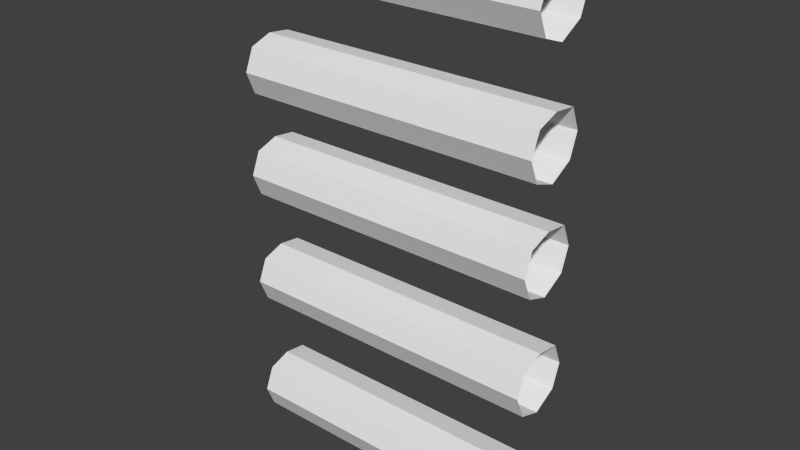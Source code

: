 # Source: arms.blend  (saved by Blender 2.65.0; exported with 4.5.12 LTS)
import bpy
from mathutils import Matrix  # noqa: F401  (used for matrix-valued properties, if any)

bpy.ops.wm.read_factory_settings(use_empty=True)
scene = bpy.context.scene
scene.name = 'Scene'

# ---- collections
col_collection_1 = bpy.data.collections.new('Collection 1'); scene.collection.children.link(col_collection_1)

# ---- world
world_world = bpy.data.worlds.new('World'); scene.world = world_world
world_world.color = (0.05088, 0.05088, 0.05088)
world_world.use_sun_shadow = False
world_world.sun_shadow_jitter_overblur = 0.0
world_world.cycles.sampling_method = 'MANUAL'
world_world.cycles.sample_map_resolution = 256

# ---- meshes
me_cube_004 = bpy.data.meshes.new('Cube.004')
me_cube_004.from_pydata([(-2.123, 1.355, 0.1305), (-2.143, -1.465, 0.008998), (-4.711, 1.355, 0.1305), (-4.731, -1.465, 0.008998), (-1.598, -1.055, -0.491), (-1.577, 0.9451, -0.3695), (-2.123, 0.9451, -0.3695), (-2.143, -0.05494, 0.6844), (-4.731, -0.05494, 0.6844), (-2.143, -1.055, -0.491), (-2.688, -1.055, -0.491), (-2.143, -1.055, 0.509), (-4.711, 0.9451, -0.3695), (-2.668, 0.9451, -0.3695), (-2.123, 0.9451, 0.6305), (-4.711, 0.9451, 0.6305), (-4.731, -1.055, -0.491), (-4.731, -1.055, 0.509), (-1.598, -0.05494, -0.6664), (-2.143, -0.05494, -0.6664), (-2.688, -0.05494, -0.6664), (-4.731, -0.05494, -0.6664), (-2.123, 1.355, 0.1305), (-0.8217, -1.465, 0.009), (-0.8014, 0.9451, -0.3694), (-0.8217, -1.055, -0.491), (-0.8217, -1.055, 0.509), (-0.8217, -0.05494, -0.6664), (-0.8217, -0.05494, 0.6844), (-0.8014, 0.9451, 0.6306), (-0.8014, 1.355, 0.1306), (0.03262, 1.355, 0.1306), (0.01236, -1.465, 0.008999), (0.6645, 0.9451, -0.3694), (0.5578, -1.055, -0.491), (0.578, 0.9451, -0.3694), (0.03262, 0.9451, -0.3694), (0.01236, -0.05494, 0.6844), (0.01236, -1.055, -0.491), (-0.5331, -1.055, -0.491), (0.01236, -1.055, 0.509), (0.6442, -1.055, -0.491), (-0.5128, 0.9451, -0.3694), (0.03262, 0.9451, 0.6306), (0.6339, -1.465, 0.008999), (0.5578, -0.05494, -0.6664), (0.01236, -0.05494, -0.6664), (-0.5331, -0.05494, -0.6664), (0.03262, 1.355, 0.1306), (0.6339, -1.055, 0.509), (0.6442, -0.05494, -0.6664), (0.6339, -0.05494, 0.6844), (0.6541, 0.9451, 0.6306), (0.6541, 1.355, 0.1306), (2.182, 1.355, 0.1306), (2.162, -1.465, 0.009001), (2.708, -1.055, -0.491), (2.728, 0.9451, -0.3694), (2.182, 0.9451, -0.3694), (2.162, -0.05494, 0.6844), (2.162, -1.055, -0.491), (1.617, -1.055, -0.491), (2.162, -1.055, 0.509), (1.637, 0.9451, -0.3694), (2.182, 0.9451, 0.6306), (2.708, -0.05494, -0.6664), (2.162, -0.05494, -0.6664), (1.617, -0.05494, -0.6664), (2.182, 1.355, 0.1306), (4.482, -1.465, 0.009001), (4.513, 0.9451, -0.3694), (4.492, -1.055, -0.491), (4.482, -1.055, 0.509), (4.492, -0.05494, -0.6664), (4.482, -0.05494, 0.6844), (4.502, 0.9451, 0.6306), (4.502, 1.355, 0.1306), (-2.123, 1.355, 2.696), (-2.143, -1.465, 2.574), (-4.711, 1.355, 2.696), (-4.731, -1.465, 2.574), (-1.598, -1.055, 2.074), (-1.577, 0.9451, 2.196), (-2.123, 0.9451, 2.196), (-2.143, -0.05494, 3.249), (-4.731, -0.05494, 3.249), (-2.143, -1.055, 2.074), (-2.688, -1.055, 2.074), (-2.143, -1.055, 3.074), (-4.711, 0.9451, 2.196), (-2.668, 0.9451, 2.196), (-2.123, 0.9451, 3.196), (-4.711, 0.9451, 3.196), (-4.731, -1.055, 2.074), (-4.731, -1.055, 3.074), (-1.598, -0.05494, 1.899), (-2.143, -0.05494, 1.899), (-2.688, -0.05494, 1.899), (-4.731, -0.05494, 1.899), (-2.123, 1.355, 2.696), (-0.8217, -1.465, 2.574), (-0.8014, 0.9451, 2.196), (-0.8217, -1.055, 2.074), (-0.8217, -1.055, 3.074), (-0.8217, -0.05494, 1.899), (-0.8217, -0.05494, 3.249), (-0.8014, 0.9451, 3.196), (-0.8014, 1.355, 2.696), (0.03262, 1.355, 2.696), (0.01236, -1.465, 2.574), (0.6645, 0.9451, 2.196), (0.5578, -1.055, 2.074), (0.578, 0.9451, 2.196), (0.03262, 0.9451, 2.196), (0.01236, -0.05494, 3.249), (0.01236, -1.055, 2.074), (-0.5331, -1.055, 2.074), (0.01236, -1.055, 3.074), (0.6442, -1.055, 2.074), (-0.5128, 0.9451, 2.196), (0.03262, 0.9451, 3.196), (0.6339, -1.465, 2.574), (0.5578, -0.05494, 1.899), (0.01236, -0.05494, 1.899), (-0.5331, -0.05494, 1.899), (0.03262, 1.355, 2.696), (0.6339, -1.055, 3.074), (0.6442, -0.05494, 1.899), (0.6339, -0.05494, 3.249), (0.6541, 0.9451, 3.196), (0.6541, 1.355, 2.696), (2.182, 1.355, 2.696), (2.162, -1.465, 2.574), (2.708, -1.055, 2.074), (2.728, 0.9451, 2.196), (2.182, 0.9451, 2.196), (2.162, -0.05494, 3.249), (2.162, -1.055, 2.074), (1.617, -1.055, 2.074), (2.162, -1.055, 3.074), (1.637, 0.9451, 2.196), (2.182, 0.9451, 3.196), (2.708, -0.05494, 1.899), (2.162, -0.05494, 1.899), (1.617, -0.05494, 1.899), (2.182, 1.355, 2.696), (4.482, -1.465, 2.574), (4.513, 0.9451, 2.196), (4.492, -1.055, 2.074), (4.482, -1.055, 3.074), (4.492, -0.05494, 1.899), (4.482, -0.05494, 3.249), (4.502, 0.9451, 3.196), (4.502, 1.355, 2.696), (2.182, 1.355, -4.744), (2.162, -1.465, -4.865), (2.708, -1.055, -5.365), (2.728, 0.9451, -5.244), (2.182, 0.9451, -5.244), (2.162, -0.05494, -4.19), (2.162, -1.055, -5.365), (1.617, -1.055, -5.365), (2.162, -1.055, -4.365), (1.637, 0.9451, -5.244), (2.182, 0.9451, -4.244), (2.708, -0.05494, -5.541), (2.162, -0.05494, -5.541), (1.617, -0.05494, -5.541), (2.182, 1.355, -4.744), (4.482, -1.465, -4.865), (4.513, 0.9451, -5.244), (4.492, -1.055, -5.365), (4.482, -1.055, -4.365), (4.492, -0.05494, -5.541), (4.482, -0.05494, -4.19), (4.502, 0.9451, -4.244), (4.502, 1.355, -4.744), (4.502, 1.355, -2.154), (4.502, 0.9451, -1.654), (4.482, -0.05494, -1.6), (4.492, -0.05494, -2.951), (4.482, -1.055, -1.776), (4.492, -1.055, -2.776), (4.513, 0.9451, -2.654), (4.482, -1.465, -2.276), (2.182, 1.355, -2.154), (1.617, -0.05494, -2.951), (2.162, -0.05494, -2.951), (2.708, -0.05494, -2.951), (2.182, 0.9451, -1.654), (1.637, 0.9451, -2.654), (2.162, -1.055, -1.776), (1.617, -1.055, -2.776), (2.162, -1.055, -2.776), (2.162, -0.05494, -1.6), (2.182, 0.9451, -2.654), (2.728, 0.9451, -2.654), (2.708, -1.055, -2.776), (2.162, -1.465, -2.276), (2.182, 1.355, -2.154), (0.6541, 1.355, -2.154), (0.6541, 0.9451, -1.654), (0.6339, -0.05494, -1.6), (0.6442, -0.05494, -2.951), (0.6339, -1.055, -1.776), (0.03262, 1.355, -2.154), (-0.5331, -0.05494, -2.951), (0.01236, -0.05494, -2.951), (0.5578, -0.05494, -2.951), (0.6339, -1.465, -2.276), (0.03262, 0.9451, -1.654), (-0.5128, 0.9451, -2.654), (0.6442, -1.055, -2.776), (0.01236, -1.055, -1.776), (-0.5331, -1.055, -2.776), (0.01236, -1.055, -2.776), (0.01236, -0.05494, -1.6), (0.03262, 0.9451, -2.654), (0.578, 0.9451, -2.654), (0.5578, -1.055, -2.776), (0.6645, 0.9451, -2.654), (0.01236, -1.465, -2.276), (0.03262, 1.355, -2.154), (-0.8014, 1.355, -2.154), (-0.8014, 0.9451, -1.654), (-0.8217, -0.05494, -1.6), (-0.8217, -0.05494, -2.951), (-0.8217, -1.055, -1.776), (-0.8217, -1.055, -2.776), (-0.8014, 0.9451, -2.654), (-0.8217, -1.465, -2.276), (-2.123, 1.355, -2.154), (-4.731, -0.05494, -2.951), (-2.688, -0.05494, -2.951), (-2.143, -0.05494, -2.951), (-1.598, -0.05494, -2.951), (-4.731, -1.055, -1.776), (-4.731, -1.055, -2.776), (-4.711, 0.9451, -1.654), (-2.123, 0.9451, -1.654), (-2.668, 0.9451, -2.654), (-4.711, 0.9451, -2.654), (-2.143, -1.055, -1.776), (-2.688, -1.055, -2.776), (-2.143, -1.055, -2.776), (-4.731, -0.05494, -1.601), (-2.143, -0.05494, -1.601), (-2.123, 0.9451, -2.654), (-1.577, 0.9451, -2.654), (-1.598, -1.055, -2.776), (-4.731, -1.465, -2.276), (-4.711, 1.355, -2.154), (-2.143, -1.465, -2.276), (-2.123, 1.355, -2.154), (0.6541, 1.355, -4.744), (0.6541, 0.9451, -4.244), (0.6339, -0.05494, -4.19), (0.6442, -0.05494, -5.541), (0.6339, -1.055, -4.365), (0.03262, 1.355, -4.744), (-0.5331, -0.05494, -5.541), (0.01236, -0.05494, -5.541), (0.5578, -0.05494, -5.541), (0.6339, -1.465, -4.865), (0.03262, 0.9451, -4.244), (-0.5128, 0.9451, -5.244), (0.6442, -1.055, -5.365), (0.01236, -1.055, -4.365), (-0.5331, -1.055, -5.365), (0.01236, -1.055, -5.365), (0.01236, -0.05494, -4.19), (0.03262, 0.9451, -5.244), (0.578, 0.9451, -5.244), (0.5578, -1.055, -5.365), (0.6645, 0.9451, -5.244), (0.01236, -1.465, -4.865), (0.03262, 1.355, -4.744), (-0.8014, 1.355, -4.744), (-0.8014, 0.9451, -4.244), (-0.8217, -0.05494, -4.19), (-0.8217, -0.05494, -5.541), (-0.8217, -1.055, -4.365), (-0.8217, -1.055, -5.365), (-0.8014, 0.9451, -5.244), (-0.8217, -1.465, -4.865), (-2.123, 1.355, -4.744), (-4.731, -0.05494, -5.541), (-2.688, -0.05494, -5.541), (-2.143, -0.05494, -5.541), (-1.598, -0.05494, -5.541), (-4.731, -1.055, -4.365), (-4.731, -1.055, -5.365), (-4.711, 0.9451, -4.244), (-2.123, 0.9451, -4.244), (-2.668, 0.9451, -5.244), (-4.711, 0.9451, -5.244), (-2.143, -1.055, -4.365), (-2.688, -1.055, -5.365), (-2.143, -1.055, -5.365), (-4.731, -0.05494, -4.19), (-2.143, -0.05494, -4.19), (-2.123, 0.9451, -5.244), (-1.577, 0.9451, -5.244), (-1.598, -1.055, -5.365), (-4.731, -1.465, -4.865), (-4.711, 1.355, -4.744), (-2.143, -1.465, -4.865), (-2.123, 1.355, -4.744), (2.182, 1.355, -7.638), (2.162, -1.465, -7.76), (2.708, -1.055, -8.26), (2.728, 0.9451, -8.138), (2.182, 0.9451, -8.138), (2.162, -0.05494, -7.084), (2.162, -1.055, -8.26), (1.617, -1.055, -8.26), (2.162, -1.055, -7.26), (1.637, 0.9451, -8.138), (2.182, 0.9451, -7.138), (2.708, -0.05494, -8.435), (2.162, -0.05494, -8.435), (1.617, -0.05494, -8.435), (2.182, 1.355, -7.638), (4.482, -1.465, -7.76), (4.513, 0.9451, -8.138), (4.492, -1.055, -8.26), (4.482, -1.055, -7.26), (4.492, -0.05494, -8.435), (4.482, -0.05494, -7.084), (4.502, 0.9451, -7.138), (4.502, 1.355, -7.638), (0.6541, 1.355, -7.638), (0.6541, 0.9451, -7.138), (0.6339, -0.05494, -7.084), (0.6442, -0.05494, -8.435), (0.6339, -1.055, -7.26), (0.03262, 1.355, -7.638), (-0.5331, -0.05494, -8.435), (0.01236, -0.05494, -8.435), (0.5578, -0.05494, -8.435), (0.6339, -1.465, -7.76), (0.03262, 0.9451, -7.138), (-0.5128, 0.9451, -8.138), (0.6442, -1.055, -8.26), (0.01236, -1.055, -7.26), (-0.5331, -1.055, -8.26), (0.01236, -1.055, -8.26), (0.01236, -0.05494, -7.084), (0.03262, 0.9451, -8.138), (0.578, 0.9451, -8.138), (0.5578, -1.055, -8.26), (0.6645, 0.9451, -8.138), (0.01236, -1.465, -7.76), (0.03262, 1.355, -7.638), (-0.8014, 1.355, -7.638), (-0.8014, 0.9451, -7.138), (-0.8217, -0.05494, -7.084), (-0.8217, -0.05494, -8.435), (-0.8217, -1.055, -7.26), (-0.8217, -1.055, -8.26), (-0.8014, 0.9451, -8.138), (-0.8217, -1.465, -7.76), (-2.123, 1.355, -7.638), (-4.731, -0.05494, -8.435), (-2.688, -0.05494, -8.435), (-2.143, -0.05494, -8.435), (-1.598, -0.05494, -8.435), (-4.731, -1.055, -7.26), (-4.731, -1.055, -8.26), (-4.711, 0.9451, -7.138), (-2.123, 0.9451, -7.138), (-2.668, 0.9451, -8.138), (-4.711, 0.9451, -8.138), (-2.143, -1.055, -7.26), (-2.688, -1.055, -8.26), (-2.143, -1.055, -8.26), (-4.731, -0.05494, -7.084), (-2.143, -0.05494, -7.084), (-2.123, 0.9451, -8.138), (-1.577, 0.9451, -8.138), (-1.598, -1.055, -8.26), (-4.731, -1.465, -7.76), (-4.711, 1.355, -7.638), (-2.143, -1.465, -7.76), (-2.123, 1.355, -7.638)], [(0, 22), (31, 48), (54, 68), (77, 99), (108, 125), (131, 145), (199, 185), (222, 205), (253, 231), (154, 168), (276, 259), (307, 285), (308, 322), (353, 336), (384, 362)], [(21, 12, 13, 20), (11, 17, 3, 1), (20, 13, 6, 19), (19, 6, 5, 18), (16, 21, 20, 10), (10, 20, 19, 9), (9, 19, 18, 4), (15, 14, 0, 2), (0, 5, 6), (11, 7, 8, 17), (7, 14, 15, 8), (1, 3, 16, 10), (1, 10, 9), (1, 9, 4), (0, 6, 13), (2, 0, 13, 12), (27, 18, 5, 24), (23, 26, 11, 1), (28, 7, 11, 26), (23, 1, 4, 25), (25, 4, 18, 27), (24, 5, 22, 30), (30, 22, 14, 29), (28, 29, 14, 7), (25, 27, 47, 39), (40, 26, 23, 32), (47, 42, 36, 46), (46, 36, 35, 45), (39, 47, 46, 38), (38, 46, 45, 34), (29, 43, 31, 30), (31, 35, 36), (32, 39, 38), (32, 38, 34), (31, 36, 42), (30, 31, 42, 24), (53, 54, 63, 33), (50, 33, 63, 67), (51, 37, 40, 49), (44, 32, 34, 41), (44, 49, 40, 32), (53, 48, 43, 52), (51, 52, 43, 37), (33, 35, 48, 53), (40, 37, 28, 26), (32, 23, 25, 39), (37, 43, 29, 28), (27, 24, 42, 47), (67, 63, 58, 66), (66, 58, 57, 65), (61, 67, 66, 60), (60, 66, 65, 56), (52, 64, 54, 53), (54, 57, 58), (55, 61, 60), (55, 60, 56), (54, 58, 63), (59, 64, 52, 51), (73, 65, 57, 70), (69, 72, 62, 55), (74, 59, 62, 72), (69, 55, 56, 71), (71, 56, 65, 73), (70, 57, 68, 76), (76, 68, 64, 75), (74, 75, 64, 59), (62, 59, 51, 49), (55, 44, 41, 61), (41, 50, 67, 61), (50, 45, 35, 33), (62, 49, 44, 55), (41, 34, 45, 50), (98, 89, 90, 97), (88, 94, 80, 78), (97, 90, 83, 96), (96, 83, 82, 95), (93, 98, 97, 87), (87, 97, 96, 86), (86, 96, 95, 81), (92, 91, 77, 79), (77, 82, 83), (88, 84, 85, 94), (84, 91, 92, 85), (78, 80, 93, 87), (78, 87, 86), (78, 86, 81), (77, 83, 90), (79, 77, 90, 89), (104, 95, 82, 101), (100, 103, 88, 78), (105, 84, 88, 103), (100, 78, 81, 102), (102, 81, 95, 104), (101, 82, 99, 107), (107, 99, 91, 106), (105, 106, 91, 84), (102, 104, 124, 116), (117, 103, 100, 109), (124, 119, 113, 123), (123, 113, 112, 122), (116, 124, 123, 115), (115, 123, 122, 111), (106, 120, 108, 107), (108, 112, 113), (109, 116, 115), (109, 115, 111), (108, 113, 119), (107, 108, 119, 101), (130, 131, 140, 110), (127, 110, 140, 144), (128, 114, 117, 126), (121, 109, 111, 118), (121, 126, 117, 109), (130, 125, 120, 129), (128, 129, 120, 114), (110, 112, 125, 130), (117, 114, 105, 103), (109, 100, 102, 116), (114, 120, 106, 105), (104, 101, 119, 124), (144, 140, 135, 143), (143, 135, 134, 142), (138, 144, 143, 137), (137, 143, 142, 133), (129, 141, 131, 130), (131, 134, 135), (132, 138, 137), (132, 137, 133), (131, 135, 140), (136, 141, 129, 128), (150, 142, 134, 147), (146, 149, 139, 132), (151, 136, 139, 149), (146, 132, 133, 148), (148, 133, 142, 150), (147, 134, 145, 153), (153, 145, 141, 152), (151, 152, 141, 136), (139, 136, 128, 126), (132, 121, 118, 138), (118, 127, 144, 138), (127, 122, 112, 110), (139, 126, 121, 132), (118, 111, 122, 127), (212, 219, 208, 203), (191, 204, 209, 198), (203, 208, 218, 220), (212, 203, 186, 192), (198, 209, 212, 192), (191, 194, 202, 204), (179, 178, 189, 194), (177, 185, 189, 178), (183, 196, 185, 177), (182, 197, 188, 180), (184, 198, 197, 182), (179, 194, 191, 181), (184, 181, 191, 198), (180, 188, 196, 183), (194, 189, 201, 202), (199, 195, 190), (198, 193, 197), (198, 192, 193), (199, 196, 195), (201, 189, 199, 200), (193, 187, 188, 197), (192, 186, 187, 193), (187, 195, 196, 188), (186, 190, 195, 187), (226, 229, 211, 206), (216, 210, 224, 225), (221, 230, 228, 214), (213, 216, 225, 227), (220, 218, 205, 200), (202, 201, 210, 216), (200, 205, 210, 201), (209, 204, 213, 221), (209, 221, 219, 212), (202, 216, 213, 204), (203, 220, 190, 186), (200, 199, 190, 220), (223, 222, 211, 229), (222, 217, 211), (221, 215, 219), (221, 214, 215), (222, 218, 217), (224, 210, 222, 223), (215, 207, 208, 219), (214, 206, 207, 215), (207, 217, 218, 208), (206, 211, 217, 207), (213, 227, 230, 221), (228, 226, 206, 214), (225, 224, 239, 246), (223, 231, 239, 224), (229, 248, 231, 223), (228, 249, 235, 226), (230, 252, 249, 228), (225, 246, 242, 227), (230, 227, 242, 252), (226, 235, 248, 229), (251, 253, 240, 241), (253, 247, 240), (252, 244, 249), (252, 243, 244), (252, 250, 237, 243), (246, 239, 238, 245), (242, 246, 245, 236), (253, 248, 247), (238, 239, 253, 251), (244, 234, 235, 249), (243, 233, 234, 244), (237, 232, 233, 243), (234, 247, 248, 235), (233, 240, 247, 234), (242, 236, 250, 252), (232, 241, 240, 233), (266, 273, 262, 257), (162, 258, 263, 155), (257, 262, 272, 274), (266, 257, 167, 161), (155, 263, 266, 161), (162, 159, 256, 258), (174, 175, 164, 159), (176, 168, 164, 175), (170, 157, 168, 176), (171, 156, 165, 173), (169, 155, 156, 171), (174, 159, 162, 172), (169, 172, 162, 155), (173, 165, 157, 170), (159, 164, 255, 256), (154, 158, 163), (155, 160, 156), (155, 161, 160), (154, 157, 158), (255, 164, 154, 254), (160, 166, 165, 156), (161, 167, 166, 160), (166, 158, 157, 165), (167, 163, 158, 166), (280, 283, 265, 260), (270, 264, 278, 279), (275, 284, 282, 268), (267, 270, 279, 281), (274, 272, 259, 254), (256, 255, 264, 270), (254, 259, 264, 255), (263, 258, 267, 275), (263, 275, 273, 266), (256, 270, 267, 258), (257, 274, 163, 167), (254, 154, 163, 274), (277, 276, 265, 283), (276, 271, 265), (275, 269, 273), (275, 268, 269), (276, 272, 271), (278, 264, 276, 277), (269, 261, 262, 273), (268, 260, 261, 269), (261, 271, 272, 262), (260, 265, 271, 261), (267, 281, 284, 275), (282, 280, 260, 268), (279, 278, 293, 300), (277, 285, 293, 278), (283, 302, 285, 277), (282, 303, 289, 280), (284, 306, 303, 282), (279, 300, 296, 281), (284, 281, 296, 306), (280, 289, 302, 283), (305, 307, 294, 295), (307, 301, 294), (306, 298, 303), (306, 297, 298), (306, 304, 291, 297), (300, 293, 292, 299), (296, 300, 299, 290), (307, 302, 301), (292, 293, 307, 305), (298, 288, 289, 303), (297, 287, 288, 298), (291, 286, 287, 297), (288, 301, 302, 289), (287, 294, 301, 288), (296, 290, 304, 306), (286, 295, 294, 287), (343, 350, 339, 334), (316, 335, 340, 309), (334, 339, 349, 351), (343, 334, 321, 315), (309, 340, 343, 315), (316, 313, 333, 335), (328, 329, 318, 313), (330, 322, 318, 329), (324, 311, 322, 330), (325, 310, 319, 327), (323, 309, 310, 325), (328, 313, 316, 326), (323, 326, 316, 309), (327, 319, 311, 324), (313, 318, 332, 333), (308, 312, 317), (309, 314, 310), (309, 315, 314), (308, 311, 312), (332, 318, 308, 331), (314, 320, 319, 310), (315, 321, 320, 314), (320, 312, 311, 319), (321, 317, 312, 320), (357, 360, 342, 337), (347, 341, 355, 356), (352, 361, 359, 345), (344, 347, 356, 358), (351, 349, 336, 331), (333, 332, 341, 347), (331, 336, 341, 332), (340, 335, 344, 352), (340, 352, 350, 343), (333, 347, 344, 335), (334, 351, 317, 321), (331, 308, 317, 351), (354, 353, 342, 360), (353, 348, 342), (352, 346, 350), (352, 345, 346), (353, 349, 348), (355, 341, 353, 354), (346, 338, 339, 350), (345, 337, 338, 346), (338, 348, 349, 339), (337, 342, 348, 338), (344, 358, 361, 352), (359, 357, 337, 345), (356, 355, 370, 377), (354, 362, 370, 355), (360, 379, 362, 354), (359, 380, 366, 357), (361, 383, 380, 359), (356, 377, 373, 358), (361, 358, 373, 383), (357, 366, 379, 360), (382, 384, 371, 372), (384, 378, 371), (383, 375, 380), (383, 374, 375), (383, 381, 368, 374), (377, 370, 369, 376), (373, 377, 376, 367), (384, 379, 378), (369, 370, 384, 382), (375, 365, 366, 380), (374, 364, 365, 375), (368, 363, 364, 374), (365, 378, 379, 366), (364, 371, 378, 365), (373, 367, 381, 383), (363, 372, 371, 364)])
_ca = me_cube_004.color_attributes.new('Col', 'BYTE_COLOR', 'CORNER')
_ca.data.foreach_set('color', [1.0, 1.0, 1.0, 1.0, 1.0, 1.0, 1.0, 1.0, 1.0, 1.0, 1.0, 1.0, 1.0, 1.0, 1.0, 1.0, 1.0, 1.0, 1.0, 1.0, 1.0, 1.0, 1.0, 1.0, 1.0, 1.0, 1.0, 1.0, 1.0, 1.0, 1.0, 1.0, 1.0, 1.0, 1.0, 1.0, 1.0, 1.0, 1.0, 1.0, 1.0, 1.0, 1.0, 1.0, 1.0, 1.0, 1.0, 1.0, 1.0, 1.0, 1.0, 1.0, 1.0, 1.0, 1.0, 1.0, 1.0, 1.0, 1.0, 1.0, 1.0, 1.0, 1.0, 1.0, 1.0, 1.0, 1.0, 1.0, 1.0, 1.0, 1.0, 1.0, 1.0, 1.0, 1.0, 1.0, 1.0, 1.0, 1.0, 1.0, 1.0, 1.0, 1.0, 1.0, 1.0, 1.0, 1.0, 1.0, 1.0, 1.0, 1.0, 1.0, 1.0, 1.0, 1.0, 1.0, 1.0, 1.0, 1.0, 1.0, 1.0, 1.0, 1.0, 1.0, 1.0, 1.0, 1.0, 1.0, 1.0, 1.0, 1.0, 1.0, 1.0, 1.0, 1.0, 1.0, 1.0, 1.0, 1.0, 1.0, 1.0, 1.0, 1.0, 1.0, 1.0, 1.0, 1.0, 1.0, 1.0, 1.0, 1.0, 1.0, 1.0, 1.0, 1.0, 1.0, 1.0, 1.0, 1.0, 1.0, 1.0, 1.0, 1.0, 1.0, 1.0, 1.0, 1.0, 1.0, 1.0, 1.0, 1.0, 1.0, 1.0, 1.0, 1.0, 1.0, 1.0, 1.0, 1.0, 1.0, 1.0, 1.0, 1.0, 1.0, 1.0, 1.0, 1.0, 1.0, 1.0, 1.0, 1.0, 1.0, 1.0, 1.0, 1.0, 1.0, 1.0, 1.0, 1.0, 1.0, 1.0, 1.0, 1.0, 1.0, 1.0, 1.0, 1.0, 1.0, 1.0, 1.0, 1.0, 1.0, 1.0, 1.0, 1.0, 1.0, 1.0, 1.0, 1.0, 1.0, 1.0, 1.0, 1.0, 1.0, 1.0, 1.0, 1.0, 1.0, 1.0, 1.0, 1.0, 1.0, 1.0, 1.0, 1.0, 1.0, 1.0, 1.0, 1.0, 1.0, 1.0, 1.0, 1.0, 1.0, 1.0, 1.0, 1.0, 1.0, 1.0, 1.0, 1.0, 1.0, 1.0, 1.0, 1.0, 1.0, 1.0, 1.0, 1.0, 1.0, 1.0, 1.0, 1.0, 1.0, 1.0, 1.0, 1.0, 1.0, 1.0, 1.0, 1.0, 1.0, 1.0, 1.0, 1.0, 1.0, 1.0, 1.0, 1.0, 1.0, 1.0, 1.0, 1.0, 1.0, 1.0, 1.0, 1.0, 1.0, 1.0, 1.0, 1.0, 1.0, 1.0, 1.0, 1.0, 1.0, 1.0, 1.0, 1.0, 1.0, 1.0, 1.0, 1.0, 1.0, 1.0, 1.0, 1.0, 1.0, 1.0, 1.0, 1.0, 1.0, 1.0, 1.0, 1.0, 1.0, 1.0, 1.0, 1.0, 1.0, 1.0, 1.0, 1.0, 1.0, 1.0, 1.0, 1.0, 1.0, 1.0, 1.0, 1.0, 1.0, 1.0, 1.0, 1.0, 1.0, 1.0, 1.0, 1.0, 1.0, 1.0, 1.0, 1.0, 1.0, 1.0, 1.0, 1.0, 1.0, 1.0, 1.0, 1.0, 1.0, 1.0, 1.0, 1.0, 1.0, 1.0, 1.0, 1.0, 1.0, 1.0, 1.0, 1.0, 1.0, 1.0, 1.0, 1.0, 1.0, 1.0, 1.0, 1.0, 1.0, 1.0, 1.0, 1.0, 1.0, 1.0, 1.0, 1.0, 1.0, 1.0, 1.0, 1.0, 1.0, 1.0, 1.0, 1.0, 1.0, 1.0, 1.0, 1.0, 1.0, 1.0, 1.0, 1.0, 1.0, 1.0, 1.0, 1.0, 1.0, 1.0, 1.0, 1.0, 1.0, 1.0, 1.0, 1.0, 1.0, 1.0, 1.0, 1.0, 1.0, 1.0, 1.0, 1.0, 1.0, 1.0, 1.0, 1.0, 1.0, 1.0, 1.0, 1.0, 1.0, 1.0, 1.0, 1.0, 1.0, 1.0, 1.0, 1.0, 1.0, 1.0, 1.0, 1.0, 1.0, 1.0, 1.0, 1.0, 1.0, 1.0, 1.0, 1.0, 1.0, 1.0, 1.0, 1.0, 1.0, 1.0, 1.0, 1.0, 1.0, 1.0, 1.0, 1.0, 1.0, 1.0, 1.0, 1.0, 1.0, 1.0, 1.0, 1.0, 1.0, 1.0, 1.0, 1.0, 1.0, 1.0, 1.0, 1.0, 1.0, 1.0, 1.0, 1.0, 1.0, 1.0, 1.0, 1.0, 1.0, 1.0, 1.0, 1.0, 1.0, 1.0, 1.0, 1.0, 1.0, 1.0, 1.0, 1.0, 1.0, 1.0, 1.0, 1.0, 1.0, 1.0, 1.0, 1.0, 1.0, 1.0, 1.0, 1.0, 1.0, 1.0, 1.0, 1.0, 1.0, 1.0, 1.0, 1.0, 1.0, 1.0, 1.0, 1.0, 1.0, 1.0, 1.0, 1.0, 1.0, 1.0, 1.0, 1.0, 1.0, 1.0, 1.0, 1.0, 1.0, 1.0, 1.0, 1.0, 1.0, 1.0, 1.0, 1.0, 1.0, 1.0, 1.0, 1.0, 1.0, 1.0, 1.0, 1.0, 1.0, 1.0, 1.0, 1.0, 1.0, 1.0, 1.0, 1.0, 1.0, 1.0, 1.0, 1.0, 1.0, 1.0, 1.0, 1.0, 1.0, 1.0, 1.0, 1.0, 1.0, 1.0, 1.0, 1.0, 1.0, 1.0, 1.0, 1.0, 1.0, 1.0, 1.0, 1.0, 1.0, 1.0, 1.0, 1.0, 1.0, 1.0, 1.0, 1.0, 1.0, 1.0, 1.0, 1.0, 1.0, 1.0, 1.0, 1.0, 1.0, 1.0, 1.0, 1.0, 1.0, 1.0, 1.0, 1.0, 1.0, 1.0, 1.0, 1.0, 1.0, 1.0, 1.0, 1.0, 1.0, 1.0, 1.0, 1.0, 1.0, 1.0, 1.0, 1.0, 1.0, 1.0, 1.0, 1.0, 1.0, 1.0, 1.0, 1.0, 1.0, 1.0, 1.0, 1.0, 1.0, 1.0, 1.0, 1.0, 1.0, 1.0, 1.0, 1.0, 1.0, 1.0, 1.0, 1.0, 1.0, 1.0, 1.0, 1.0, 1.0, 1.0, 1.0, 1.0, 1.0, 1.0, 1.0, 1.0, 1.0, 1.0, 1.0, 1.0, 1.0, 1.0, 1.0, 1.0, 1.0, 1.0, 1.0, 1.0, 1.0, 1.0, 1.0, 1.0, 1.0, 1.0, 1.0, 1.0, 1.0, 1.0, 1.0, 1.0, 1.0, 1.0, 1.0, 1.0, 1.0, 1.0, 1.0, 1.0, 1.0, 1.0, 1.0, 1.0, 1.0, 1.0, 1.0, 1.0, 1.0, 1.0, 1.0, 1.0, 1.0, 1.0, 1.0, 1.0, 1.0, 1.0, 1.0, 1.0, 1.0, 1.0, 1.0, 1.0, 1.0, 1.0, 1.0, 1.0, 1.0, 1.0, 1.0, 1.0, 1.0, 1.0, 1.0, 1.0, 1.0, 1.0, 1.0, 1.0, 1.0, 1.0, 1.0, 1.0, 1.0, 1.0, 1.0, 1.0, 1.0, 1.0, 1.0, 1.0, 1.0, 1.0, 1.0, 1.0, 1.0, 1.0, 1.0, 1.0, 1.0, 1.0, 1.0, 1.0, 1.0, 1.0, 1.0, 1.0, 1.0, 1.0, 1.0, 1.0, 1.0, 1.0, 1.0, 1.0, 1.0, 1.0, 1.0, 1.0, 1.0, 1.0, 1.0, 1.0, 1.0, 1.0, 1.0, 1.0, 1.0, 1.0, 1.0, 1.0, 1.0, 1.0, 1.0, 1.0, 1.0, 1.0, 1.0, 1.0, 1.0, 1.0, 1.0, 1.0, 1.0, 1.0, 1.0, 1.0, 1.0, 1.0, 1.0, 1.0, 1.0, 1.0, 1.0, 1.0, 1.0, 1.0, 1.0, 1.0, 1.0, 1.0, 1.0, 1.0, 1.0, 1.0, 1.0, 1.0, 1.0, 1.0, 1.0, 1.0, 1.0, 1.0, 1.0, 1.0, 1.0, 1.0, 1.0, 1.0, 1.0, 1.0, 1.0, 1.0, 1.0, 1.0, 1.0, 1.0, 1.0, 1.0, 1.0, 1.0, 1.0, 1.0, 1.0, 1.0, 1.0, 1.0, 1.0, 1.0, 1.0, 1.0, 1.0, 1.0, 1.0, 1.0, 1.0, 1.0, 1.0, 1.0, 1.0, 1.0, 1.0, 1.0, 1.0, 1.0, 1.0, 1.0, 1.0, 1.0, 1.0, 1.0, 1.0, 1.0, 1.0, 1.0, 1.0, 1.0, 1.0, 1.0, 1.0, 1.0, 1.0, 1.0, 1.0, 1.0, 1.0, 1.0, 1.0, 1.0, 1.0, 1.0, 1.0, 1.0, 1.0, 1.0, 1.0, 1.0, 1.0, 1.0, 1.0, 1.0, 1.0, 1.0, 1.0, 1.0, 1.0, 1.0, 1.0, 1.0, 1.0, 1.0, 1.0, 1.0, 1.0, 1.0, 1.0, 1.0, 1.0, 1.0, 1.0, 1.0, 1.0, 1.0, 1.0, 1.0, 1.0, 1.0, 1.0, 1.0, 1.0, 1.0, 1.0, 1.0, 1.0, 1.0, 1.0, 1.0, 1.0, 1.0, 1.0, 1.0, 1.0, 1.0, 1.0, 1.0, 1.0, 1.0, 1.0, 1.0, 1.0, 1.0, 1.0, 1.0, 1.0, 1.0, 1.0, 1.0, 1.0, 1.0, 1.0, 1.0, 1.0, 1.0, 1.0, 1.0, 1.0, 1.0, 1.0, 1.0, 1.0, 1.0, 1.0, 1.0, 1.0, 1.0, 1.0, 1.0, 1.0, 1.0, 1.0, 1.0, 1.0, 1.0, 1.0, 1.0, 1.0, 1.0, 1.0, 1.0, 1.0, 1.0, 1.0, 1.0, 1.0, 1.0, 1.0, 1.0, 1.0, 1.0, 1.0, 1.0, 1.0, 1.0, 1.0, 1.0, 1.0, 1.0, 1.0, 1.0, 1.0, 1.0, 1.0, 1.0, 1.0, 1.0, 1.0, 1.0, 1.0, 1.0, 1.0, 1.0, 1.0, 1.0, 1.0, 1.0, 1.0, 1.0, 1.0, 1.0, 1.0, 1.0, 1.0, 1.0, 1.0, 1.0, 1.0, 1.0, 1.0, 1.0, 1.0, 1.0, 1.0, 1.0, 1.0, 1.0, 1.0, 1.0, 1.0, 1.0, 1.0, 1.0, 1.0, 1.0, 1.0, 1.0, 1.0, 1.0, 1.0, 1.0, 1.0, 1.0, 1.0, 1.0, 1.0, 1.0, 1.0, 1.0, 1.0, 1.0, 1.0, 1.0, 1.0, 1.0, 1.0, 1.0, 1.0, 1.0, 1.0, 1.0, 1.0, 1.0, 1.0, 1.0, 1.0, 1.0, 1.0, 1.0, 1.0, 1.0, 1.0, 1.0, 1.0, 1.0, 1.0, 1.0, 1.0, 1.0, 1.0, 1.0, 1.0, 1.0, 1.0, 1.0, 1.0, 1.0, 1.0, 1.0, 1.0, 1.0, 1.0, 1.0, 1.0, 1.0, 1.0, 1.0, 1.0, 1.0, 1.0, 1.0, 1.0, 1.0, 1.0, 1.0, 1.0, 1.0, 1.0, 1.0, 1.0, 1.0, 1.0, 1.0, 1.0, 1.0, 1.0, 1.0, 1.0, 1.0, 1.0, 1.0, 1.0, 1.0, 1.0, 1.0, 1.0, 1.0, 1.0, 1.0, 1.0, 1.0, 1.0, 1.0, 1.0, 1.0, 1.0, 1.0, 1.0, 1.0, 1.0, 1.0, 1.0, 1.0, 1.0, 1.0, 1.0, 1.0, 1.0, 1.0, 1.0, 1.0, 1.0, 1.0, 1.0, 1.0, 1.0, 1.0, 1.0, 1.0, 1.0, 1.0, 1.0, 1.0, 1.0, 1.0, 1.0, 1.0, 1.0, 1.0, 1.0, 1.0, 1.0, 1.0, 1.0, 1.0, 1.0, 1.0, 1.0, 1.0, 1.0, 1.0, 1.0, 1.0, 1.0, 1.0, 1.0, 1.0, 1.0, 1.0, 1.0, 1.0, 1.0, 1.0, 1.0, 1.0, 1.0, 1.0, 1.0, 1.0, 1.0, 1.0, 1.0, 1.0, 1.0, 1.0, 1.0, 1.0, 1.0, 1.0, 1.0, 1.0, 1.0, 1.0, 1.0, 1.0, 1.0, 1.0, 1.0, 1.0, 1.0, 1.0, 1.0, 1.0, 1.0, 1.0, 1.0, 1.0, 1.0, 1.0, 1.0, 1.0, 1.0, 1.0, 1.0, 1.0, 1.0, 1.0, 1.0, 1.0, 1.0, 1.0, 1.0, 1.0, 1.0, 1.0, 1.0, 1.0, 1.0, 1.0, 1.0, 1.0, 1.0, 1.0, 1.0, 1.0, 1.0, 1.0, 1.0, 1.0, 1.0, 1.0, 1.0, 1.0, 1.0, 1.0, 1.0, 1.0, 1.0, 1.0, 1.0, 1.0, 1.0, 1.0, 1.0, 1.0, 1.0, 1.0, 1.0, 1.0, 1.0, 1.0, 1.0, 1.0, 1.0, 1.0, 1.0, 1.0, 1.0, 1.0, 1.0, 1.0, 1.0, 1.0, 1.0, 1.0, 1.0, 1.0, 1.0, 1.0, 1.0, 1.0, 1.0, 1.0, 1.0, 1.0, 1.0, 1.0, 1.0, 1.0, 1.0, 1.0, 1.0, 1.0, 1.0, 1.0, 1.0, 1.0, 1.0, 1.0, 1.0, 1.0, 1.0, 1.0, 1.0, 1.0, 1.0, 1.0, 1.0, 1.0, 1.0, 1.0, 1.0, 1.0, 1.0, 1.0, 1.0, 1.0, 1.0, 1.0, 1.0, 1.0, 1.0, 1.0, 1.0, 1.0, 1.0, 1.0, 1.0, 1.0, 1.0, 1.0, 1.0, 1.0, 1.0, 1.0, 1.0, 1.0, 1.0, 1.0, 1.0, 1.0, 1.0, 1.0, 1.0, 1.0, 1.0, 1.0, 1.0, 1.0, 1.0, 1.0, 1.0, 1.0, 1.0, 1.0, 1.0, 1.0, 1.0, 1.0, 1.0, 1.0, 1.0, 1.0, 1.0, 1.0, 1.0, 1.0, 1.0, 1.0, 1.0, 1.0, 1.0, 1.0, 1.0, 1.0, 1.0, 1.0, 1.0, 1.0, 1.0, 1.0, 1.0, 1.0, 1.0, 1.0, 1.0, 1.0, 1.0, 1.0, 1.0, 1.0, 1.0, 1.0, 1.0, 1.0, 1.0, 1.0, 1.0, 1.0, 1.0, 1.0, 1.0, 1.0, 1.0, 1.0, 1.0, 1.0, 1.0, 1.0, 1.0, 1.0, 1.0, 1.0, 1.0, 1.0, 1.0, 1.0, 1.0, 1.0, 1.0, 1.0, 1.0, 1.0, 1.0, 1.0, 1.0, 1.0, 1.0, 1.0, 1.0, 1.0, 1.0, 1.0, 1.0, 1.0, 1.0, 1.0, 1.0, 1.0, 1.0, 1.0, 1.0, 1.0, 1.0, 1.0, 1.0, 1.0, 1.0, 1.0, 1.0, 1.0, 1.0, 1.0, 1.0, 1.0, 1.0, 1.0, 1.0, 1.0, 1.0, 1.0, 1.0, 1.0, 1.0, 1.0, 1.0, 1.0, 1.0, 1.0, 1.0, 1.0, 1.0, 1.0, 1.0, 1.0, 1.0, 1.0, 1.0, 1.0, 1.0, 1.0, 1.0, 1.0, 1.0, 1.0, 1.0, 1.0, 1.0, 1.0, 1.0, 1.0, 1.0, 1.0, 1.0, 1.0, 1.0, 1.0, 1.0, 1.0, 1.0, 1.0, 1.0, 1.0, 1.0, 1.0, 1.0, 1.0, 1.0, 1.0, 1.0, 1.0, 1.0, 1.0, 1.0, 1.0, 1.0, 1.0, 1.0, 1.0, 1.0, 1.0, 1.0, 1.0, 1.0, 1.0, 1.0, 1.0, 1.0, 1.0, 1.0, 1.0, 1.0, 1.0, 1.0, 1.0, 1.0, 1.0, 1.0, 1.0, 1.0, 1.0, 1.0, 1.0, 1.0, 1.0, 1.0, 1.0, 1.0, 1.0, 1.0, 1.0, 1.0, 1.0, 1.0, 1.0, 1.0, 1.0, 1.0, 1.0, 1.0, 1.0, 1.0, 1.0, 1.0, 1.0, 1.0, 1.0, 1.0, 1.0, 1.0, 1.0, 1.0, 1.0, 1.0, 1.0, 1.0, 1.0, 1.0, 1.0, 1.0, 1.0, 1.0, 1.0, 1.0, 1.0, 1.0, 1.0, 1.0, 1.0, 1.0, 1.0, 1.0, 1.0, 1.0, 1.0, 1.0, 1.0, 1.0, 1.0, 1.0, 1.0, 1.0, 1.0, 1.0, 1.0, 1.0, 1.0, 1.0, 1.0, 1.0, 1.0, 1.0, 1.0, 1.0, 1.0, 1.0, 1.0, 1.0, 1.0, 1.0, 1.0, 1.0, 1.0, 1.0, 1.0, 1.0, 1.0, 1.0, 1.0, 1.0, 1.0, 1.0, 1.0, 1.0, 1.0, 1.0, 1.0, 1.0, 1.0, 1.0, 1.0, 1.0, 1.0, 1.0, 1.0, 1.0, 1.0, 1.0, 1.0, 1.0, 1.0, 1.0, 1.0, 1.0, 1.0, 1.0, 1.0, 1.0, 1.0, 1.0, 1.0, 1.0, 1.0, 1.0, 1.0, 1.0, 1.0, 1.0, 1.0, 1.0, 1.0, 1.0, 1.0, 1.0, 1.0, 1.0, 1.0, 1.0, 1.0, 1.0, 1.0, 1.0, 1.0, 1.0, 1.0, 1.0, 1.0, 1.0, 1.0, 1.0, 1.0, 1.0, 1.0, 1.0, 1.0, 1.0, 1.0, 1.0, 1.0, 1.0, 1.0, 1.0, 1.0, 1.0, 1.0, 1.0, 1.0, 1.0, 1.0, 1.0, 1.0, 1.0, 1.0, 1.0, 1.0, 1.0, 1.0, 1.0, 1.0, 1.0, 1.0, 1.0, 1.0, 1.0, 1.0, 1.0, 1.0, 1.0, 1.0, 1.0, 1.0, 1.0, 1.0, 1.0, 1.0, 1.0, 1.0, 1.0, 1.0, 1.0, 1.0, 1.0, 1.0, 1.0, 1.0, 1.0, 1.0, 1.0, 1.0, 1.0, 1.0, 1.0, 1.0, 1.0, 1.0, 1.0, 1.0, 1.0, 1.0, 1.0, 1.0, 1.0, 1.0, 1.0, 1.0, 1.0, 1.0, 1.0, 1.0, 1.0, 1.0, 1.0, 1.0, 1.0, 1.0, 1.0, 1.0, 1.0, 1.0, 1.0, 1.0, 1.0, 1.0, 1.0, 1.0, 1.0, 1.0, 1.0, 1.0, 1.0, 1.0, 1.0, 1.0, 1.0, 1.0, 1.0, 1.0, 1.0, 1.0, 1.0, 1.0, 1.0, 1.0, 1.0, 1.0, 1.0, 1.0, 1.0, 1.0, 1.0, 1.0, 1.0, 1.0, 1.0, 1.0, 1.0, 1.0, 1.0, 1.0, 1.0, 1.0, 1.0, 1.0, 1.0, 1.0, 1.0, 1.0, 1.0, 1.0, 1.0, 1.0, 1.0, 1.0, 1.0, 1.0, 1.0, 1.0, 1.0, 1.0, 1.0, 1.0, 1.0, 1.0, 1.0, 1.0, 1.0, 1.0, 1.0, 1.0, 1.0, 1.0, 1.0, 1.0, 1.0, 1.0, 1.0, 1.0, 1.0, 1.0, 1.0, 1.0, 1.0, 1.0, 1.0, 1.0, 1.0, 1.0, 1.0, 1.0, 1.0, 1.0, 1.0, 1.0, 1.0, 1.0, 1.0, 1.0, 1.0, 1.0, 1.0, 1.0, 1.0, 1.0, 1.0, 1.0, 1.0, 1.0, 1.0, 1.0, 1.0, 1.0, 1.0, 1.0, 1.0, 1.0, 1.0, 1.0, 1.0, 1.0, 1.0, 1.0, 1.0, 1.0, 1.0, 1.0, 1.0, 1.0, 1.0, 1.0, 1.0, 1.0, 1.0, 1.0, 1.0, 1.0, 1.0, 1.0, 1.0, 1.0, 1.0, 1.0, 1.0, 1.0, 1.0, 1.0, 1.0, 1.0, 1.0, 1.0, 1.0, 1.0, 1.0, 1.0, 1.0, 1.0, 1.0, 1.0, 1.0, 1.0, 1.0, 1.0, 1.0, 1.0, 1.0, 1.0, 1.0, 1.0, 1.0, 1.0, 1.0, 1.0, 1.0, 1.0, 1.0, 1.0, 1.0, 1.0, 1.0, 1.0, 1.0, 1.0, 1.0, 1.0, 1.0, 1.0, 1.0, 1.0, 1.0, 1.0, 1.0, 1.0, 1.0, 1.0, 1.0, 1.0, 1.0, 1.0, 1.0, 1.0, 1.0, 1.0, 1.0, 1.0, 1.0, 1.0, 1.0, 1.0, 1.0, 1.0, 1.0, 1.0, 1.0, 1.0, 1.0, 1.0, 1.0, 1.0, 1.0, 1.0, 1.0, 1.0, 1.0, 1.0, 1.0, 1.0, 1.0, 1.0, 1.0, 1.0, 1.0, 1.0, 1.0, 1.0, 1.0, 1.0, 1.0, 1.0, 1.0, 1.0, 1.0, 1.0, 1.0, 1.0, 1.0, 1.0, 1.0, 1.0, 1.0, 1.0, 1.0, 1.0, 1.0, 1.0, 1.0, 1.0, 1.0, 1.0, 1.0, 1.0, 1.0, 1.0, 1.0, 1.0, 1.0, 1.0, 1.0, 1.0, 1.0, 1.0, 1.0, 1.0, 1.0, 1.0, 1.0, 1.0, 1.0, 1.0, 1.0, 1.0, 1.0, 1.0, 1.0, 1.0, 1.0, 1.0, 1.0, 1.0, 1.0, 1.0, 1.0, 1.0, 1.0, 1.0, 1.0, 1.0, 1.0, 1.0, 1.0, 1.0, 1.0, 1.0, 1.0, 1.0, 1.0, 1.0, 1.0, 1.0, 1.0, 1.0, 1.0, 1.0, 1.0, 1.0, 1.0, 1.0, 1.0, 1.0, 1.0, 1.0, 1.0, 1.0, 1.0, 1.0, 1.0, 1.0, 1.0, 1.0, 1.0, 1.0, 1.0, 1.0, 1.0, 1.0, 1.0, 1.0, 1.0, 1.0, 1.0, 1.0, 1.0, 1.0, 1.0, 1.0, 1.0, 1.0, 1.0, 1.0, 1.0, 1.0, 1.0, 1.0, 1.0, 1.0, 1.0, 1.0, 1.0, 1.0, 1.0, 1.0, 1.0, 1.0, 1.0, 1.0, 1.0, 1.0, 1.0, 1.0, 1.0, 1.0, 1.0, 1.0, 1.0, 1.0, 1.0, 1.0, 1.0, 1.0, 1.0, 1.0, 1.0, 1.0, 1.0, 1.0, 1.0, 1.0, 1.0, 1.0, 1.0, 1.0, 1.0, 1.0, 1.0, 1.0, 1.0, 1.0, 1.0, 1.0, 1.0, 1.0, 1.0, 1.0, 1.0, 1.0, 1.0, 1.0, 1.0, 1.0, 1.0, 1.0, 1.0, 1.0, 1.0, 1.0, 1.0, 1.0, 1.0, 1.0, 1.0, 1.0, 1.0, 1.0, 1.0, 1.0, 1.0, 1.0, 1.0, 1.0, 1.0, 1.0, 1.0, 1.0, 1.0, 1.0, 1.0, 1.0, 1.0, 1.0, 1.0, 1.0, 1.0, 1.0, 1.0, 1.0, 1.0, 1.0, 1.0, 1.0, 1.0, 1.0, 1.0, 1.0, 1.0, 1.0, 1.0, 1.0, 1.0, 1.0, 1.0, 1.0, 1.0, 1.0, 1.0, 1.0, 1.0, 1.0, 1.0, 1.0, 1.0, 1.0, 1.0, 1.0, 1.0, 1.0, 1.0, 1.0, 1.0, 1.0, 1.0, 1.0, 1.0, 1.0, 1.0, 1.0, 1.0, 1.0, 1.0, 1.0, 1.0, 1.0, 1.0, 1.0, 1.0, 1.0, 1.0, 1.0, 1.0, 1.0, 1.0, 1.0, 1.0, 1.0, 1.0, 1.0, 1.0, 1.0, 1.0, 1.0, 1.0, 1.0, 1.0, 1.0, 1.0, 1.0, 1.0, 1.0, 1.0, 1.0, 1.0, 1.0, 1.0, 1.0, 1.0, 1.0, 1.0, 1.0, 1.0, 1.0, 1.0, 1.0, 1.0, 1.0, 1.0, 1.0, 1.0, 1.0, 1.0, 1.0, 1.0, 1.0, 1.0, 1.0, 1.0, 1.0, 1.0, 1.0, 1.0, 1.0, 1.0, 1.0, 1.0, 1.0, 1.0, 1.0, 1.0, 1.0, 1.0, 1.0, 1.0, 1.0, 1.0, 1.0, 1.0, 1.0, 1.0, 1.0, 1.0, 1.0, 1.0, 1.0, 1.0, 1.0, 1.0, 1.0, 1.0, 1.0, 1.0, 1.0, 1.0, 1.0, 1.0, 1.0, 1.0, 1.0, 1.0, 1.0, 1.0, 1.0, 1.0, 1.0, 1.0, 1.0, 1.0, 1.0, 1.0, 1.0, 1.0, 1.0, 1.0, 1.0, 1.0, 1.0, 1.0, 1.0, 1.0, 1.0, 1.0, 1.0, 1.0, 1.0, 1.0, 1.0, 1.0, 1.0, 1.0, 1.0, 1.0, 1.0, 1.0, 1.0, 1.0, 1.0, 1.0, 1.0, 1.0, 1.0, 1.0, 1.0, 1.0, 1.0, 1.0, 1.0, 1.0, 1.0, 1.0, 1.0, 1.0, 1.0, 1.0, 1.0, 1.0, 1.0, 1.0, 1.0, 1.0, 1.0, 1.0, 1.0, 1.0, 1.0, 1.0, 1.0, 1.0, 1.0, 1.0, 1.0, 1.0, 1.0, 1.0, 1.0, 1.0, 1.0, 1.0, 1.0, 1.0, 1.0, 1.0, 1.0, 1.0, 1.0, 1.0, 1.0, 1.0, 1.0, 1.0, 1.0, 1.0, 1.0, 1.0, 1.0, 1.0, 1.0, 1.0, 1.0, 1.0, 1.0, 1.0, 1.0, 1.0, 1.0, 1.0, 1.0, 1.0, 1.0, 1.0, 1.0, 1.0, 1.0, 1.0, 1.0, 1.0, 1.0, 1.0, 1.0, 1.0, 1.0, 1.0, 1.0, 1.0, 1.0, 1.0, 1.0, 1.0, 1.0, 1.0, 1.0, 1.0, 1.0, 1.0, 1.0, 1.0, 1.0, 1.0, 1.0, 1.0, 1.0, 1.0, 1.0, 1.0, 1.0, 1.0, 1.0, 1.0, 1.0, 1.0, 1.0, 1.0, 1.0, 1.0, 1.0, 1.0, 1.0, 1.0, 1.0, 1.0, 1.0, 1.0, 1.0, 1.0, 1.0, 1.0, 1.0, 1.0, 1.0, 1.0, 1.0, 1.0, 1.0, 1.0, 1.0, 1.0, 1.0, 1.0, 1.0, 1.0, 1.0, 1.0, 1.0, 1.0, 1.0, 1.0, 1.0, 1.0, 1.0, 1.0, 1.0, 1.0, 1.0, 1.0, 1.0, 1.0, 1.0, 1.0, 1.0, 1.0, 1.0, 1.0, 1.0, 1.0, 1.0, 1.0, 1.0, 1.0, 1.0, 1.0, 1.0, 1.0, 1.0, 1.0, 1.0, 1.0, 1.0, 1.0, 1.0, 1.0, 1.0, 1.0, 1.0, 1.0, 1.0, 1.0, 1.0, 1.0, 1.0, 1.0, 1.0, 1.0, 1.0, 1.0, 1.0, 1.0, 1.0, 1.0, 1.0, 1.0, 1.0, 1.0, 1.0, 1.0, 1.0, 1.0, 1.0, 1.0, 1.0, 1.0, 1.0, 1.0, 1.0, 1.0, 1.0, 1.0, 1.0, 1.0, 1.0, 1.0, 1.0, 1.0, 1.0, 1.0, 1.0, 1.0, 1.0, 1.0, 1.0, 1.0, 1.0, 1.0, 1.0, 1.0, 1.0, 1.0, 1.0, 1.0, 1.0, 1.0, 1.0, 1.0, 1.0, 1.0, 1.0, 1.0, 1.0, 1.0, 1.0, 1.0, 1.0, 1.0, 1.0, 1.0, 1.0, 1.0, 1.0, 1.0, 1.0, 1.0, 1.0, 1.0, 1.0, 1.0, 1.0, 1.0, 1.0, 1.0, 1.0, 1.0, 1.0, 1.0, 1.0, 1.0, 1.0, 1.0, 1.0, 1.0, 1.0, 1.0, 1.0, 1.0, 1.0, 1.0, 1.0, 1.0, 1.0, 1.0, 1.0, 1.0, 1.0, 1.0, 1.0, 1.0, 1.0, 1.0, 1.0, 1.0, 1.0, 1.0, 1.0, 1.0, 1.0, 1.0, 1.0, 1.0, 1.0, 1.0, 1.0, 1.0, 1.0, 1.0, 1.0, 1.0, 1.0, 1.0, 1.0, 1.0, 1.0, 1.0, 1.0, 1.0, 1.0, 1.0, 1.0, 1.0, 1.0, 1.0, 1.0, 1.0, 1.0, 1.0, 1.0, 1.0, 1.0, 1.0, 1.0, 1.0, 1.0, 1.0, 1.0, 1.0, 1.0, 1.0, 1.0, 1.0, 1.0, 1.0, 1.0, 1.0, 1.0, 1.0, 1.0, 1.0, 1.0, 1.0, 1.0, 1.0, 1.0, 1.0, 1.0, 1.0, 1.0, 1.0, 1.0, 1.0, 1.0, 1.0, 1.0, 1.0, 1.0, 1.0, 1.0, 1.0, 1.0, 1.0, 1.0, 1.0, 1.0, 1.0, 1.0, 1.0, 1.0, 1.0, 1.0, 1.0, 1.0, 1.0, 1.0, 1.0, 1.0, 1.0, 1.0, 1.0, 1.0, 1.0, 1.0, 1.0, 1.0, 1.0, 1.0, 1.0, 1.0, 1.0, 1.0, 1.0, 1.0, 1.0, 1.0, 1.0, 1.0, 1.0, 1.0, 1.0, 1.0, 1.0, 1.0, 1.0, 1.0, 1.0, 1.0, 1.0, 1.0, 1.0, 1.0, 1.0, 1.0, 1.0, 1.0, 1.0, 1.0, 1.0, 1.0, 1.0, 1.0, 1.0, 1.0, 1.0, 1.0, 1.0, 1.0, 1.0, 1.0, 1.0, 1.0, 1.0, 1.0, 1.0, 1.0, 1.0, 1.0, 1.0, 1.0, 1.0, 1.0, 1.0, 1.0, 1.0, 1.0, 1.0, 1.0, 1.0, 1.0, 1.0, 1.0, 1.0, 1.0, 1.0, 1.0, 1.0, 1.0, 1.0, 1.0, 1.0, 1.0, 1.0, 1.0, 1.0, 1.0, 1.0, 1.0, 1.0, 1.0, 1.0, 1.0, 1.0, 1.0, 1.0, 1.0, 1.0, 1.0, 1.0, 1.0, 1.0, 1.0, 1.0, 1.0, 1.0, 1.0, 1.0, 1.0, 1.0, 1.0, 1.0, 1.0, 1.0, 1.0, 1.0, 1.0, 1.0, 1.0, 1.0, 1.0, 1.0, 1.0, 1.0, 1.0, 1.0, 1.0, 1.0, 1.0, 1.0, 1.0, 1.0, 1.0, 1.0, 1.0, 1.0, 1.0, 1.0, 1.0, 1.0, 1.0, 1.0, 1.0, 1.0, 1.0, 1.0, 1.0, 1.0, 1.0, 1.0, 1.0, 1.0, 1.0, 1.0, 1.0, 1.0, 1.0, 1.0, 1.0, 1.0, 1.0, 1.0, 1.0, 1.0, 1.0, 1.0, 1.0, 1.0, 1.0, 1.0, 1.0, 1.0, 1.0, 1.0, 1.0, 1.0, 1.0, 1.0, 1.0, 1.0, 1.0, 1.0, 1.0, 1.0, 1.0, 1.0, 1.0, 1.0, 1.0, 1.0, 1.0, 1.0, 1.0, 1.0, 1.0, 1.0, 1.0, 1.0, 1.0, 1.0, 1.0, 1.0, 1.0, 1.0, 1.0, 1.0, 1.0, 1.0, 1.0, 1.0, 1.0, 1.0, 1.0, 1.0, 1.0, 1.0, 1.0, 1.0, 1.0, 1.0, 1.0, 1.0, 1.0, 1.0, 1.0, 1.0, 1.0, 1.0, 1.0, 1.0, 1.0, 1.0, 1.0, 1.0, 1.0, 1.0, 1.0, 1.0, 1.0, 1.0, 1.0, 1.0, 1.0, 1.0, 1.0, 1.0, 1.0, 1.0, 1.0, 1.0, 1.0, 1.0, 1.0, 1.0, 1.0, 1.0, 1.0, 1.0, 1.0, 1.0, 1.0, 1.0, 1.0, 1.0, 1.0, 1.0, 1.0, 1.0, 1.0, 1.0, 1.0, 1.0, 1.0, 1.0, 1.0, 1.0, 1.0, 1.0, 1.0, 1.0, 1.0, 1.0, 1.0, 1.0, 1.0, 1.0, 1.0, 1.0, 1.0, 1.0, 1.0, 1.0, 1.0, 1.0, 1.0, 1.0, 1.0, 1.0, 1.0, 1.0, 1.0, 1.0, 1.0, 1.0, 1.0, 1.0, 1.0, 1.0, 1.0, 1.0, 1.0, 1.0, 1.0, 1.0, 1.0, 1.0, 1.0, 1.0, 1.0, 1.0, 1.0, 1.0, 1.0, 1.0, 1.0, 1.0, 1.0, 1.0, 1.0, 1.0, 1.0, 1.0, 1.0, 1.0, 1.0, 1.0, 1.0, 1.0, 1.0, 1.0, 1.0, 1.0, 1.0, 1.0, 1.0, 1.0, 1.0, 1.0, 1.0, 1.0, 1.0, 1.0, 1.0, 1.0, 1.0, 1.0, 1.0, 1.0, 1.0, 1.0, 1.0, 1.0, 1.0, 1.0, 1.0, 1.0, 1.0, 1.0, 1.0, 1.0, 1.0, 1.0, 1.0, 1.0, 1.0, 1.0, 1.0, 1.0, 1.0, 1.0, 1.0, 1.0, 1.0, 1.0, 1.0, 1.0, 1.0, 1.0, 1.0, 1.0, 1.0, 1.0, 1.0, 1.0, 1.0, 1.0, 1.0, 1.0, 1.0, 1.0, 1.0, 1.0, 1.0, 1.0, 1.0, 1.0, 1.0, 1.0, 1.0, 1.0, 1.0, 1.0, 1.0, 1.0, 1.0, 1.0, 1.0, 1.0, 1.0, 1.0, 1.0, 1.0, 1.0, 1.0, 1.0, 1.0, 1.0, 1.0, 1.0, 1.0, 1.0, 1.0, 1.0, 1.0, 1.0, 1.0, 1.0, 1.0, 1.0, 1.0, 1.0, 1.0, 1.0, 1.0, 1.0, 1.0, 1.0, 1.0, 1.0, 1.0, 1.0, 1.0, 1.0, 1.0, 1.0, 1.0, 1.0, 1.0, 1.0, 1.0, 1.0, 1.0, 1.0, 1.0, 1.0, 1.0, 1.0, 1.0, 1.0, 1.0, 1.0, 1.0, 1.0, 1.0, 1.0, 1.0, 1.0, 1.0, 1.0, 1.0, 1.0, 1.0, 1.0, 1.0, 1.0, 1.0, 1.0, 1.0, 1.0, 1.0, 1.0, 1.0, 1.0, 1.0, 1.0, 1.0, 1.0, 1.0, 1.0, 1.0, 1.0, 1.0, 1.0, 1.0, 1.0, 1.0, 1.0, 1.0, 1.0, 1.0, 1.0, 1.0, 1.0, 1.0, 1.0, 1.0, 1.0, 1.0, 1.0, 1.0, 1.0, 1.0, 1.0, 1.0, 1.0, 1.0, 1.0, 1.0, 1.0, 1.0, 1.0, 1.0, 1.0, 1.0, 1.0, 1.0, 1.0, 1.0, 1.0, 1.0, 1.0, 1.0, 1.0, 1.0, 1.0, 1.0, 1.0, 1.0, 1.0, 1.0, 1.0, 1.0, 1.0, 1.0, 1.0, 1.0, 1.0, 1.0, 1.0, 1.0, 1.0, 1.0, 1.0, 1.0, 1.0, 1.0, 1.0, 1.0, 1.0, 1.0, 1.0, 1.0, 1.0, 1.0, 1.0, 1.0, 1.0, 1.0, 1.0, 1.0, 1.0, 1.0, 1.0, 1.0, 1.0, 1.0, 1.0, 1.0, 1.0, 1.0, 1.0, 1.0, 1.0, 1.0, 1.0, 1.0, 1.0, 1.0, 1.0, 1.0, 1.0, 1.0, 1.0, 1.0, 1.0, 1.0, 1.0, 1.0, 1.0, 1.0, 1.0, 1.0, 1.0, 1.0, 1.0, 1.0, 1.0, 1.0, 1.0, 1.0, 1.0, 1.0, 1.0, 1.0, 1.0, 1.0, 1.0, 1.0, 1.0, 1.0, 1.0, 1.0, 1.0, 1.0, 1.0, 1.0, 1.0, 1.0, 1.0, 1.0, 1.0, 1.0, 1.0, 1.0, 1.0, 1.0, 1.0, 1.0, 1.0, 1.0, 1.0, 1.0, 1.0, 1.0, 1.0, 1.0, 1.0, 1.0, 1.0, 1.0, 1.0, 1.0, 1.0, 1.0, 1.0, 1.0, 1.0, 1.0, 1.0, 1.0, 1.0, 1.0, 1.0, 1.0, 1.0, 1.0, 1.0, 1.0, 1.0, 1.0, 1.0, 1.0, 1.0, 1.0, 1.0, 1.0, 1.0, 1.0, 1.0, 1.0, 1.0, 1.0, 1.0, 1.0, 1.0, 1.0, 1.0, 1.0, 1.0, 1.0, 1.0, 1.0, 1.0, 1.0, 1.0, 1.0, 1.0, 1.0, 1.0, 1.0, 1.0, 1.0, 1.0, 1.0, 1.0, 1.0, 1.0, 1.0, 1.0, 1.0, 1.0, 1.0, 1.0, 1.0, 1.0, 1.0, 1.0, 1.0, 1.0, 1.0, 1.0, 1.0, 1.0, 1.0, 1.0, 1.0, 1.0, 1.0, 1.0, 1.0, 1.0, 1.0, 1.0, 1.0, 1.0, 1.0, 1.0, 1.0, 1.0, 1.0, 1.0, 1.0, 1.0, 1.0, 1.0, 1.0, 1.0, 1.0, 1.0, 1.0, 1.0, 1.0, 1.0, 1.0, 1.0, 1.0, 1.0, 1.0, 1.0, 1.0, 1.0, 1.0, 1.0, 1.0, 1.0, 1.0, 1.0, 1.0, 1.0, 1.0, 1.0, 1.0, 1.0, 1.0, 1.0, 1.0, 1.0, 1.0, 1.0, 1.0, 1.0, 1.0, 1.0, 1.0, 1.0, 1.0, 1.0, 1.0, 1.0, 1.0, 1.0, 1.0, 1.0, 1.0, 1.0, 1.0, 1.0, 1.0, 1.0, 1.0, 1.0, 1.0, 1.0, 1.0, 1.0, 1.0, 1.0, 1.0, 1.0, 1.0, 1.0, 1.0, 1.0, 1.0, 1.0, 1.0, 1.0, 1.0, 1.0, 1.0, 1.0, 1.0, 1.0, 1.0, 1.0, 1.0, 1.0, 1.0, 1.0, 1.0, 1.0, 1.0, 1.0, 1.0, 1.0, 1.0, 1.0, 1.0, 1.0, 1.0, 1.0, 1.0, 1.0, 1.0, 1.0, 1.0, 1.0, 1.0, 1.0, 1.0, 1.0, 1.0, 1.0, 1.0, 1.0, 1.0, 1.0, 1.0, 1.0, 1.0, 1.0, 1.0, 1.0, 1.0, 1.0, 1.0, 1.0, 1.0, 1.0, 1.0, 1.0, 1.0, 1.0, 1.0, 1.0, 1.0, 1.0, 1.0, 1.0, 1.0, 1.0, 1.0, 1.0, 1.0, 1.0, 1.0, 1.0, 1.0, 1.0, 1.0, 1.0, 1.0, 1.0, 1.0, 1.0, 1.0, 1.0, 1.0, 1.0, 1.0, 1.0, 1.0, 1.0, 1.0, 1.0, 1.0, 1.0, 1.0, 1.0, 1.0, 1.0, 1.0, 1.0, 1.0, 1.0, 1.0, 1.0, 1.0, 1.0, 1.0, 1.0, 1.0, 1.0, 1.0, 1.0, 1.0, 1.0, 1.0, 1.0, 1.0, 1.0, 1.0, 1.0, 1.0, 1.0, 1.0, 1.0, 1.0, 1.0, 1.0, 1.0, 1.0, 1.0, 1.0, 1.0, 1.0, 1.0, 1.0, 1.0, 1.0, 1.0, 1.0, 1.0, 1.0, 1.0, 1.0, 1.0, 1.0, 1.0, 1.0, 1.0, 1.0, 1.0, 1.0, 1.0, 1.0, 1.0, 1.0, 1.0, 1.0, 1.0, 1.0, 1.0, 1.0, 1.0, 1.0, 1.0, 1.0, 1.0, 1.0, 1.0, 1.0, 1.0, 1.0, 1.0, 1.0, 1.0, 1.0, 1.0, 1.0, 1.0, 1.0, 1.0, 1.0, 1.0, 1.0, 1.0, 1.0, 1.0, 1.0, 1.0, 1.0, 1.0, 1.0, 1.0, 1.0, 1.0, 1.0, 1.0, 1.0, 1.0, 1.0, 1.0, 1.0, 1.0, 1.0, 1.0, 1.0, 1.0, 1.0, 1.0, 1.0, 1.0, 1.0, 1.0, 1.0, 1.0, 1.0, 1.0, 1.0, 1.0, 1.0, 1.0, 1.0, 1.0, 1.0, 1.0, 1.0, 1.0, 1.0, 1.0, 1.0, 1.0, 1.0, 1.0, 1.0, 1.0, 1.0, 1.0, 1.0, 1.0, 1.0, 1.0, 1.0, 1.0, 1.0, 1.0, 1.0, 1.0, 1.0, 1.0, 1.0, 1.0, 1.0, 1.0, 1.0, 1.0, 1.0, 1.0, 1.0, 1.0, 1.0, 1.0, 1.0, 1.0, 1.0, 1.0, 1.0, 1.0, 1.0, 1.0, 1.0, 1.0, 1.0, 1.0, 1.0, 1.0, 1.0, 1.0, 1.0, 1.0, 1.0, 1.0, 1.0, 1.0, 1.0, 1.0, 1.0, 1.0, 1.0, 1.0, 1.0, 1.0, 1.0, 1.0, 1.0, 1.0, 1.0, 1.0, 1.0, 1.0, 1.0, 1.0, 1.0, 1.0, 1.0, 1.0, 1.0, 1.0, 1.0, 1.0, 1.0, 1.0, 1.0, 1.0, 1.0, 1.0, 1.0, 1.0, 1.0, 1.0, 1.0, 1.0, 1.0, 1.0, 1.0, 1.0, 1.0, 1.0, 1.0, 1.0, 1.0, 1.0, 1.0, 1.0, 1.0, 1.0, 1.0, 1.0, 1.0, 1.0, 1.0, 1.0, 1.0, 1.0, 1.0, 1.0, 1.0, 1.0, 1.0, 1.0, 1.0, 1.0, 1.0, 1.0, 1.0, 1.0, 1.0, 1.0, 1.0, 1.0, 1.0, 1.0, 1.0, 1.0, 1.0, 1.0, 1.0, 1.0, 1.0, 1.0, 1.0, 1.0, 1.0, 1.0, 1.0, 1.0, 1.0, 1.0, 1.0, 1.0, 1.0, 1.0, 1.0, 1.0, 1.0, 1.0, 1.0, 1.0, 1.0, 1.0, 1.0, 1.0, 1.0, 1.0, 1.0, 1.0, 1.0, 1.0, 1.0, 1.0, 1.0, 1.0, 1.0, 1.0, 1.0, 1.0, 1.0, 1.0, 1.0, 1.0, 1.0, 1.0, 1.0, 1.0, 1.0, 1.0, 1.0, 1.0, 1.0, 1.0, 1.0, 1.0, 1.0, 1.0, 1.0, 1.0, 1.0, 1.0, 1.0, 1.0, 1.0, 1.0, 1.0, 1.0, 1.0, 1.0, 1.0, 1.0, 1.0, 1.0, 1.0, 1.0, 1.0, 1.0, 1.0, 1.0, 1.0, 1.0, 1.0, 1.0, 1.0, 1.0, 1.0, 1.0, 1.0, 1.0, 1.0, 1.0, 1.0, 1.0, 1.0, 1.0, 1.0, 1.0, 1.0, 1.0, 1.0, 1.0, 1.0, 1.0, 1.0, 1.0, 1.0, 1.0, 1.0, 1.0, 1.0, 1.0, 1.0, 1.0, 1.0, 1.0, 1.0, 1.0, 1.0, 1.0, 1.0, 1.0, 1.0, 1.0, 1.0, 1.0, 1.0, 1.0, 1.0, 1.0, 1.0, 1.0, 1.0, 1.0, 1.0, 1.0, 1.0, 1.0, 1.0, 1.0, 1.0, 1.0, 1.0, 1.0, 1.0, 1.0, 1.0, 1.0, 1.0, 1.0, 1.0, 1.0, 1.0, 1.0, 1.0, 1.0, 1.0, 1.0, 1.0, 1.0, 1.0, 1.0, 1.0, 1.0, 1.0, 1.0, 1.0, 1.0, 1.0, 1.0, 1.0, 1.0, 1.0, 1.0, 1.0, 1.0, 1.0, 1.0, 1.0, 1.0, 1.0, 1.0, 1.0, 1.0, 1.0, 1.0, 1.0, 1.0, 1.0, 1.0, 1.0, 1.0, 1.0, 1.0, 1.0, 1.0, 1.0, 1.0, 1.0, 1.0, 1.0, 1.0, 1.0, 1.0, 1.0, 1.0, 1.0, 1.0, 1.0, 1.0, 1.0, 1.0, 1.0, 1.0, 1.0, 1.0, 1.0, 1.0, 1.0, 1.0, 1.0, 1.0, 1.0, 1.0, 1.0, 1.0, 1.0, 1.0, 1.0, 1.0, 1.0, 1.0, 1.0, 1.0, 1.0, 1.0, 1.0, 1.0, 1.0, 1.0, 1.0, 1.0, 1.0, 1.0, 1.0, 1.0, 1.0, 1.0, 1.0, 1.0, 1.0, 1.0, 1.0, 1.0, 1.0, 1.0, 1.0, 1.0, 1.0, 1.0, 1.0, 1.0, 1.0, 1.0, 1.0, 1.0, 1.0, 1.0, 1.0, 1.0, 1.0, 1.0, 1.0, 1.0, 1.0, 1.0, 1.0, 1.0, 1.0, 1.0, 1.0, 1.0, 1.0, 1.0, 1.0, 1.0, 1.0, 1.0, 1.0, 1.0, 1.0, 1.0, 1.0, 1.0, 1.0, 1.0, 1.0, 1.0, 1.0, 1.0, 1.0, 1.0, 1.0, 1.0, 1.0, 1.0, 1.0, 1.0, 1.0, 1.0, 1.0, 1.0, 1.0, 1.0, 1.0, 1.0, 1.0, 1.0, 1.0, 1.0, 1.0, 1.0, 1.0, 1.0, 1.0, 1.0, 1.0, 1.0, 1.0, 1.0, 1.0, 1.0, 1.0, 1.0, 1.0, 1.0, 1.0, 1.0, 1.0, 1.0, 1.0, 1.0, 1.0, 1.0, 1.0, 1.0, 1.0, 1.0, 1.0, 1.0, 1.0, 1.0, 1.0, 1.0, 1.0, 1.0, 1.0, 1.0, 1.0, 1.0, 1.0, 1.0, 1.0, 1.0, 1.0, 1.0, 1.0, 1.0, 1.0, 1.0, 1.0, 1.0, 1.0, 1.0, 1.0, 1.0, 1.0, 1.0, 1.0, 1.0, 1.0, 1.0, 1.0, 1.0, 1.0, 1.0, 1.0, 1.0, 1.0, 1.0, 1.0, 1.0, 1.0, 1.0, 1.0, 1.0, 1.0, 1.0, 1.0, 1.0, 1.0, 1.0, 1.0, 1.0, 1.0, 1.0, 1.0, 1.0, 1.0, 1.0, 1.0, 1.0, 1.0, 1.0, 1.0, 1.0, 1.0, 1.0, 1.0, 1.0, 1.0, 1.0, 1.0, 1.0, 1.0, 1.0, 1.0, 1.0, 1.0, 1.0, 1.0, 1.0, 1.0, 1.0, 1.0, 1.0, 1.0, 1.0, 1.0, 1.0, 1.0, 1.0, 1.0, 1.0, 1.0, 1.0, 1.0, 1.0, 1.0, 1.0, 1.0, 1.0, 1.0, 1.0, 1.0, 1.0, 1.0, 1.0, 1.0, 1.0, 1.0, 1.0, 1.0, 1.0, 1.0, 1.0, 1.0, 1.0, 1.0, 1.0, 1.0, 1.0, 1.0, 1.0, 1.0, 1.0, 1.0, 1.0, 1.0, 1.0, 1.0, 1.0, 1.0, 1.0, 1.0, 1.0, 1.0, 1.0, 1.0, 1.0, 1.0, 1.0, 1.0, 1.0, 1.0, 1.0, 1.0, 1.0, 1.0, 1.0, 1.0, 1.0, 1.0, 1.0, 1.0, 1.0, 1.0, 1.0, 1.0, 1.0, 1.0, 1.0, 1.0, 1.0, 1.0, 1.0, 1.0, 1.0, 1.0, 1.0, 1.0, 1.0, 1.0, 1.0, 1.0, 1.0, 1.0, 1.0, 1.0, 1.0, 1.0, 1.0, 1.0, 1.0, 1.0, 1.0, 1.0, 1.0, 1.0, 1.0, 1.0, 1.0, 1.0, 1.0, 1.0, 1.0, 1.0, 1.0, 1.0, 1.0, 1.0, 1.0, 1.0, 1.0, 1.0, 1.0, 1.0, 1.0, 1.0, 1.0, 1.0, 1.0, 1.0, 1.0, 1.0, 1.0, 1.0, 1.0, 1.0, 1.0, 1.0, 1.0, 1.0, 1.0, 1.0, 1.0, 1.0, 1.0, 1.0, 1.0, 1.0, 1.0, 1.0, 1.0, 1.0, 1.0, 1.0, 1.0, 1.0, 1.0, 1.0, 1.0, 1.0, 1.0, 1.0, 1.0, 1.0, 1.0, 1.0, 1.0, 1.0, 1.0, 1.0, 1.0, 1.0, 1.0, 1.0, 1.0, 1.0, 1.0, 1.0, 1.0, 1.0, 1.0, 1.0, 1.0, 1.0, 1.0, 1.0, 1.0, 1.0, 1.0, 1.0, 1.0, 1.0, 1.0, 1.0, 1.0, 1.0, 1.0, 1.0, 1.0, 1.0, 1.0, 1.0, 1.0, 1.0, 1.0, 1.0, 1.0, 1.0, 1.0, 1.0, 1.0, 1.0, 1.0, 1.0, 1.0, 1.0, 1.0, 1.0, 1.0, 1.0, 1.0, 1.0, 1.0, 1.0, 1.0, 1.0, 1.0, 1.0, 1.0, 1.0, 1.0, 1.0, 1.0, 1.0, 1.0, 1.0, 1.0, 1.0, 1.0, 1.0, 1.0, 1.0, 1.0, 1.0, 1.0, 1.0, 1.0, 1.0, 1.0, 1.0, 1.0, 1.0, 1.0, 1.0, 1.0, 1.0, 1.0, 1.0, 1.0, 1.0, 1.0, 1.0, 1.0, 1.0, 1.0, 1.0, 1.0, 1.0, 1.0, 1.0, 1.0, 1.0, 1.0, 1.0, 1.0, 1.0, 1.0, 1.0, 1.0, 1.0, 1.0, 1.0, 1.0, 1.0, 1.0, 1.0, 1.0, 1.0, 1.0, 1.0, 1.0, 1.0, 1.0, 1.0, 1.0, 1.0, 1.0, 1.0, 1.0, 1.0, 1.0, 1.0, 1.0, 1.0, 1.0, 1.0, 1.0, 1.0, 1.0, 1.0, 1.0, 1.0, 1.0, 1.0, 1.0, 1.0, 1.0, 1.0, 1.0, 1.0, 1.0, 1.0, 1.0, 1.0, 1.0, 1.0, 1.0, 1.0, 1.0, 1.0, 1.0, 1.0, 1.0, 1.0, 1.0, 1.0, 1.0, 1.0, 1.0, 1.0, 1.0, 1.0, 1.0, 1.0, 1.0, 1.0, 1.0, 1.0, 1.0, 1.0, 1.0, 1.0, 1.0, 1.0, 1.0, 1.0, 1.0, 1.0, 1.0, 1.0, 1.0, 1.0, 1.0, 1.0, 1.0, 1.0, 1.0, 1.0, 1.0, 1.0, 1.0, 1.0, 1.0, 1.0, 1.0, 1.0, 1.0, 1.0, 1.0, 1.0, 1.0, 1.0, 1.0, 1.0, 1.0, 1.0, 1.0, 1.0, 1.0, 1.0, 1.0, 1.0, 1.0, 1.0, 1.0, 1.0, 1.0, 1.0, 1.0, 1.0, 1.0, 1.0, 1.0, 1.0, 1.0, 1.0, 1.0, 1.0, 1.0, 1.0, 1.0, 1.0, 1.0, 1.0, 1.0, 1.0, 1.0, 1.0, 1.0, 1.0, 1.0, 1.0, 1.0, 1.0, 1.0, 1.0, 1.0, 1.0, 1.0, 1.0, 1.0, 1.0, 1.0, 1.0, 1.0, 1.0, 1.0, 1.0, 1.0, 1.0, 1.0, 1.0, 1.0, 1.0, 1.0, 1.0, 1.0, 1.0, 1.0, 1.0, 1.0, 1.0, 1.0, 1.0, 1.0, 1.0, 1.0, 1.0, 1.0, 1.0, 1.0, 1.0, 1.0, 1.0, 1.0, 1.0, 1.0, 1.0, 1.0, 1.0, 1.0, 1.0, 1.0, 1.0, 1.0, 1.0, 1.0, 1.0, 1.0, 1.0, 1.0, 1.0, 1.0, 1.0, 1.0, 1.0, 1.0, 1.0, 1.0, 1.0, 1.0, 1.0, 1.0, 1.0, 1.0, 1.0, 1.0, 1.0, 1.0, 1.0, 1.0, 1.0, 1.0, 1.0, 1.0, 1.0, 1.0, 1.0, 1.0, 1.0, 1.0, 1.0, 1.0, 1.0, 1.0, 1.0, 1.0, 1.0, 1.0, 1.0, 1.0, 1.0, 1.0, 1.0, 1.0, 1.0, 1.0, 1.0, 1.0, 1.0, 1.0, 1.0, 1.0, 1.0, 1.0, 1.0, 1.0, 1.0, 1.0, 1.0, 1.0, 1.0, 1.0, 1.0, 1.0, 1.0, 1.0, 1.0, 1.0, 1.0, 1.0, 1.0, 1.0, 1.0, 1.0, 1.0, 1.0, 1.0, 1.0, 1.0, 1.0, 1.0, 1.0, 1.0, 1.0, 1.0, 1.0, 1.0, 1.0, 1.0, 1.0, 1.0, 1.0, 1.0, 1.0, 1.0, 1.0, 1.0, 1.0, 1.0, 1.0, 1.0, 1.0, 1.0, 1.0, 1.0, 1.0, 1.0, 1.0, 1.0, 1.0, 1.0, 1.0, 1.0, 1.0, 1.0, 1.0, 1.0, 1.0, 1.0, 1.0, 1.0, 1.0, 1.0, 1.0, 1.0, 1.0, 1.0, 1.0, 1.0, 1.0, 1.0, 1.0, 1.0, 1.0, 1.0, 1.0, 1.0, 1.0, 1.0, 1.0, 1.0, 1.0, 1.0, 1.0, 1.0, 1.0, 1.0, 1.0, 1.0, 1.0, 1.0, 1.0, 1.0, 1.0, 1.0, 1.0, 1.0, 1.0, 1.0, 1.0, 1.0, 1.0, 1.0, 1.0, 1.0, 1.0, 1.0, 1.0, 1.0, 1.0, 1.0, 1.0, 1.0, 1.0, 1.0, 1.0, 1.0, 1.0, 1.0, 1.0, 1.0, 1.0, 1.0, 1.0, 1.0, 1.0, 1.0, 1.0, 1.0, 1.0, 1.0, 1.0, 1.0, 1.0, 1.0, 1.0, 1.0, 1.0, 1.0, 1.0, 1.0, 1.0, 1.0, 1.0, 1.0, 1.0, 1.0, 1.0, 1.0, 1.0, 1.0, 1.0, 1.0, 1.0, 1.0, 1.0, 1.0, 1.0, 1.0, 1.0, 1.0, 1.0, 1.0, 1.0, 1.0, 1.0, 1.0, 1.0, 1.0, 1.0, 1.0, 1.0, 1.0, 1.0, 1.0, 1.0, 1.0, 1.0, 1.0, 1.0, 1.0, 1.0, 1.0, 1.0, 1.0, 1.0, 1.0, 1.0, 1.0, 1.0, 1.0, 1.0, 1.0, 1.0, 1.0, 1.0, 1.0, 1.0, 1.0, 1.0, 1.0, 1.0, 1.0, 1.0, 1.0, 1.0, 1.0, 1.0, 1.0, 1.0, 1.0, 1.0, 1.0, 1.0, 1.0, 1.0, 1.0, 1.0, 1.0, 1.0, 1.0, 1.0, 1.0, 1.0, 1.0, 1.0, 1.0, 1.0, 1.0, 1.0, 1.0, 1.0, 1.0, 1.0, 1.0, 1.0, 1.0, 1.0, 1.0, 1.0, 1.0, 1.0, 1.0, 1.0, 1.0, 1.0, 1.0, 1.0, 1.0, 1.0, 1.0, 1.0, 1.0, 1.0, 1.0, 1.0, 1.0, 1.0, 1.0, 1.0, 1.0, 1.0, 1.0, 1.0, 1.0, 1.0, 1.0, 1.0, 1.0, 1.0, 1.0, 1.0, 1.0, 1.0, 1.0, 1.0, 1.0, 1.0, 1.0, 1.0, 1.0, 1.0, 1.0, 1.0, 1.0, 1.0, 1.0, 1.0, 1.0, 1.0, 1.0, 1.0, 1.0, 1.0, 1.0, 1.0, 1.0, 1.0, 1.0, 1.0, 1.0, 1.0, 1.0, 1.0, 1.0, 1.0, 1.0, 1.0, 1.0, 1.0, 1.0, 1.0, 1.0, 1.0, 1.0, 1.0, 1.0, 1.0, 1.0, 1.0, 1.0, 1.0, 1.0, 1.0, 1.0, 1.0, 1.0, 1.0, 1.0, 1.0, 1.0, 1.0, 1.0, 1.0, 1.0, 1.0, 1.0, 1.0, 1.0, 1.0, 1.0, 1.0, 1.0, 1.0, 1.0, 1.0, 1.0, 1.0, 1.0, 1.0, 1.0, 1.0, 1.0, 1.0, 1.0, 1.0, 1.0, 1.0, 1.0, 1.0, 1.0, 1.0, 1.0, 1.0, 1.0, 1.0, 1.0, 1.0, 1.0, 1.0, 1.0, 1.0, 1.0, 1.0, 1.0, 1.0, 1.0, 1.0, 1.0, 1.0, 1.0, 1.0, 1.0, 1.0, 1.0, 1.0, 1.0, 1.0, 1.0, 1.0, 1.0, 1.0, 1.0, 1.0, 1.0, 1.0, 1.0, 1.0, 1.0, 1.0, 1.0, 1.0, 1.0, 1.0, 1.0, 1.0, 1.0, 1.0, 1.0, 1.0, 1.0, 1.0, 1.0, 1.0, 1.0, 1.0, 1.0, 1.0, 1.0, 1.0, 1.0, 1.0, 1.0, 1.0, 1.0, 1.0, 1.0, 1.0, 1.0, 1.0, 1.0, 1.0, 1.0, 1.0, 1.0, 1.0, 1.0, 1.0, 1.0, 1.0, 1.0, 1.0, 1.0, 1.0, 1.0, 1.0, 1.0, 1.0, 1.0, 1.0, 1.0, 1.0, 1.0, 1.0, 1.0, 1.0, 1.0, 1.0, 1.0, 1.0, 1.0, 1.0, 1.0, 1.0, 1.0, 1.0, 1.0, 1.0, 1.0, 1.0, 1.0, 1.0, 1.0, 1.0, 1.0, 1.0, 1.0, 1.0, 1.0, 1.0, 1.0, 1.0, 1.0, 1.0, 1.0, 1.0, 1.0, 1.0, 1.0, 1.0, 1.0, 1.0, 1.0, 1.0, 1.0, 1.0, 1.0, 1.0, 1.0, 1.0, 1.0, 1.0, 1.0, 1.0, 1.0, 1.0, 1.0, 1.0, 1.0, 1.0, 1.0, 1.0, 1.0, 1.0, 1.0, 1.0, 1.0, 1.0, 1.0, 1.0, 1.0, 1.0, 1.0, 1.0, 1.0, 1.0, 1.0, 1.0, 1.0, 1.0, 1.0, 1.0, 1.0, 1.0, 1.0, 1.0, 1.0, 1.0, 1.0, 1.0, 1.0, 1.0, 1.0, 1.0, 1.0, 1.0, 1.0, 1.0, 1.0, 1.0, 1.0])
me_cube_004.use_remesh_preserve_volume = False
me_cube_004.use_remesh_preserve_attributes = False
me_cube_004.use_mirror_vertex_groups = False
me_cube_004.update()
arm_armature_003 = bpy.data.armatures.new('Armature.003')  # bones are not reproduced

# ---- objects
ob_armature = bpy.data.objects.new('Armature', arm_armature_003)
ob_cube_002 = bpy.data.objects.new('Cube.002', me_cube_004)

# ---- transforms, parenting, visibility, modifiers, constraints
ob_armature.location = (-21.16, -2.464e-06, 21.97)
ob_armature.rotation_euler = (-0.0, 1.571, 0.0)
ob_armature.scale = (13.05, 13.05, 13.05)
ob_armature.show_in_front = True
ob_armature.lineart.crease_threshold = 0.0
ob_cube_002.parent = ob_armature
ob_cube_002.matrix_parent_inverse = Matrix(((5.786e-09, 0.0, -0.07664, 3.96e-08), (0.0, 0.07664, 0.0, 0.0), (0.07664, 0.0, 5.786e-09, 0.5246), (0.0, 0.0, 0.0, 1.0)))
ob_cube_002.location = (0.0, 0.0, 0.0)
ob_cube_002.scale = (1.5, 1.0, 2.0)
ob_cube_002.lineart.crease_threshold = 0.0
_vg = ob_cube_002.vertex_groups.new(name='Bone')
for _i, _w in zip([0, 1, 2, 3, 4, 5, 6, 7, 8, 9, 10, 11, 12, 13, 14, 15, 16, 17, 18, 19, 20, 21, 22], [0.1643, 0.1354, 0.9652, 0.9497, 0.06839, 0.0528, 0.215, 0.05167, 0.936, 0.221, 0.691, 0.06708, 0.9754, 0.7943, 0.07566, 0.9398, 0.9823, 0.9368, 0.07007, 0.245, 0.8073, 0.9789, 0.03163]): _vg.add([_i], _w, 'REPLACE')
_vg = ob_cube_002.vertex_groups.new(name='Bone.001')
for _i, _w in zip([23, 24, 25, 26, 27, 28, 29, 30, 31, 32, 33, 34, 35, 36, 37, 38, 39, 40, 41, 42, 43, 44, 45, 46, 47, 48, 49, 50, 51, 52, 53, 54, 55, 56, 57, 58, 59, 60, 61, 62, 63, 64, 65, 66, 67, 68, 69, 71, 72, 73, 74, 75, 76], [0.1005, 0.09342, 0.08956, 0.103, 0.08677, 0.1017, 0.1357, 0.1172, 0.7062, 0.5104, 0.9244, 0.8386, 0.9105, 0.7403, 0.5414, 0.5095, 0.1948, 0.5174, 0.8714, 0.2154, 0.7465, 0.8658, 0.8524, 0.5254, 0.1752, 0.8958, 0.8702, 0.8825, 0.8856, 0.897, 0.9342, 0.5573, 0.8558, 0.2523, 0.2008, 0.5308, 0.8528, 0.7504, 0.8896, 0.9009, 0.8683, 0.5521, 0.1854, 0.7162, 0.8975, 0.4433, 0.08077, 0.04273, 0.1015, 0.006987, 0.07119, 0.05301, 0.02021]): _vg.add([_i], _w, 'REPLACE')
_vg = ob_cube_002.vertex_groups.new(name='Bone.004')
for _i, _w in zip([77, 78, 79, 80, 81, 82, 83, 84, 85, 86, 87, 88, 89, 90, 91, 92, 93, 94, 95, 96, 97, 98, 99], [0.1643, 0.1354, 0.9652, 0.9497, 0.06839, 0.0528, 0.215, 0.05167, 0.936, 0.221, 0.691, 0.06708, 0.9754, 0.7943, 0.07566, 0.9398, 0.9823, 0.9368, 0.07007, 0.245, 0.8073, 0.9789, 0.03163]): _vg.add([_i], _w, 'REPLACE')
_vg = ob_cube_002.vertex_groups.new(name='Bone.005')
for _i, _w in zip([77, 78, 79, 80, 81, 82, 83, 84, 85, 86, 87, 88, 90, 91, 92, 94, 95, 96, 97, 99, 100, 101, 102, 103, 104, 105, 106, 107, 108, 109, 110, 111, 112, 113, 114, 115, 116, 117, 118, 119, 120, 121, 122, 123, 124, 125, 126, 127, 128, 129, 130, 138], [0.8311, 0.8576, 0.01903, 0.04963, 0.9081, 0.9225, 0.7784, 0.9403, 0.06341, 0.7713, 0.3063, 0.9245, 0.2042, 0.9141, 0.05958, 0.06266, 0.9095, 0.7486, 0.1911, 0.943, 0.8843, 0.8939, 0.8943, 0.8867, 0.8972, 0.8903, 0.8542, 0.8753, 0.2883, 0.485, 0.05553, 0.1496, 0.07265, 0.2538, 0.4538, 0.4857, 0.7951, 0.4784, 0.1144, 0.7777, 0.2422, 0.1198, 0.1352, 0.4702, 0.8162, 0.08794, 0.1169, 0.1022, 0.0962, 0.06385, 0.01817, 0.004915]): _vg.add([_i], _w, 'REPLACE')
_vg = ob_cube_002.vertex_groups.new(name='Bone.002')
for _i, _w in zip([0, 1, 2, 3, 4, 5, 6, 7, 8, 9, 10, 11, 13, 14, 15, 17, 18, 19, 20, 22, 23, 24, 25, 26, 27, 28, 29, 30, 31, 32, 33, 34, 35, 36, 37, 38, 39, 40, 41, 42, 43, 44, 45, 46, 47, 48, 49, 50, 51, 52, 53, 61], [0.8311, 0.8576, 0.01903, 0.04963, 0.9081, 0.9225, 0.7784, 0.9403, 0.06341, 0.7713, 0.3063, 0.9245, 0.2042, 0.9141, 0.05958, 0.06266, 0.9095, 0.7486, 0.1911, 0.943, 0.8843, 0.8939, 0.8943, 0.8867, 0.8972, 0.8903, 0.8542, 0.8753, 0.2883, 0.485, 0.05553, 0.1496, 0.07265, 0.2538, 0.4538, 0.4857, 0.7951, 0.4784, 0.1144, 0.7777, 0.2422, 0.1198, 0.1352, 0.4702, 0.8162, 0.08794, 0.1169, 0.1022, 0.0962, 0.06385, 0.01817, 0.004916]): _vg.add([_i], _w, 'REPLACE')
_vg = ob_cube_002.vertex_groups.new(name='Bone.003')
for _i, _w in zip([52, 53, 54, 55, 56, 57, 58, 59, 60, 61, 62, 63, 64, 65, 66, 67, 68, 69, 70, 71, 72, 73, 74, 75, 76], [0.02754, 0.0131, 0.4402, 0.1374, 0.7454, 0.7986, 0.4672, 0.1414, 0.2412, 0.08285, 0.09126, 0.1228, 0.4451, 0.8133, 0.2783, 0.08457, 0.5558, 0.9185, 0.9814, 0.9532, 0.8976, 0.9713, 0.9283, 0.9467, 0.9647]): _vg.add([_i], _w, 'REPLACE')
_vg = ob_cube_002.vertex_groups.new(name='Bone.006')
for _i, _w in zip([100, 101, 102, 103, 104, 105, 106, 107, 108, 109, 110, 111, 112, 113, 114, 115, 116, 117, 118, 119, 120, 121, 122, 123, 124, 125, 126, 127, 128, 129, 130, 131, 132, 133, 134, 135, 136, 137, 138, 139, 140, 141, 142, 143, 144, 145, 146, 148, 149, 150, 151, 152, 153], [0.1005, 0.09342, 0.08956, 0.103, 0.08677, 0.1017, 0.1357, 0.1172, 0.7062, 0.5104, 0.9244, 0.8386, 0.9105, 0.7403, 0.5414, 0.5095, 0.1948, 0.5174, 0.8714, 0.2154, 0.7465, 0.8658, 0.8524, 0.5254, 0.1752, 0.8958, 0.8702, 0.8825, 0.8856, 0.897, 0.9342, 0.5573, 0.8558, 0.2523, 0.2008, 0.5308, 0.8528, 0.7504, 0.8896, 0.9009, 0.8683, 0.5521, 0.1854, 0.7162, 0.8975, 0.4433, 0.08077, 0.04273, 0.1015, 0.006987, 0.07119, 0.05301, 0.02021]): _vg.add([_i], _w, 'REPLACE')
_vg = ob_cube_002.vertex_groups.new(name='Bone.007')
for _i, _w in zip([129, 130, 131, 132, 133, 134, 135, 136, 137, 138, 139, 140, 141, 142, 143, 144, 145, 146, 147, 148, 149, 150, 151, 152, 153], [0.02754, 0.0131, 0.4402, 0.1374, 0.7454, 0.7986, 0.4672, 0.1414, 0.2412, 0.08285, 0.09126, 0.1228, 0.4451, 0.8133, 0.2783, 0.08457, 0.5558, 0.9185, 0.9814, 0.9532, 0.8976, 0.9713, 0.9283, 0.9467, 0.9647]): _vg.add([_i], _w, 'REPLACE')
_vg = ob_cube_002.vertex_groups.new(name='Bone.008')
for _i, _w in zip([231, 232, 233, 234, 235, 236, 237, 238, 239, 240, 241, 242, 243, 244, 245, 246, 247, 248, 249, 250, 251, 252, 253], [0.03105, 0.9784, 0.8041, 0.2469, 0.07143, 0.9372, 0.9819, 0.9403, 0.0746, 0.7917, 0.975, 0.06624, 0.6884, 0.2217, 0.9367, 0.05058, 0.2161, 0.05338, 0.06914, 0.9497, 0.9652, 0.1346, 0.163]): _vg.add([_i], _w, 'REPLACE')
_vg = ob_cube_002.vertex_groups.new(name='Bone.009')
for _i, _w in zip([192, 200, 201, 202, 203, 204, 205, 206, 207, 208, 209, 210, 211, 212, 213, 214, 215, 216, 217, 218, 219, 220, 221, 222, 223, 224, 225, 226, 227, 228, 229, 230, 231, 233, 234, 235, 236, 238, 239, 240, 242, 243, 244, 245, 246, 247, 248, 249, 250, 251, 252, 253], [0.005771, 0.0177, 0.06287, 0.09483, 0.1038, 0.116, 0.08746, 0.8138, 0.4698, 0.1366, 0.1196, 0.2409, 0.7761, 0.1154, 0.4786, 0.7937, 0.4855, 0.4543, 0.2551, 0.07351, 0.1506, 0.05638, 0.485, 0.2873, 0.8756, 0.8556, 0.8923, 0.895, 0.8879, 0.893, 0.8924, 0.8845, 0.9434, 0.1942, 0.7464, 0.9075, 0.06224, 0.05912, 0.9153, 0.2068, 0.9255, 0.3088, 0.7704, 0.06277, 0.9416, 0.7772, 0.9215, 0.9069, 0.04972, 0.01892, 0.8584, 0.8324]): _vg.add([_i], _w, 'REPLACE')
_vg = ob_cube_002.vertex_groups.new(name='Bone.010')
for _i, _w in zip([177, 178, 179, 180, 181, 182, 184, 185, 186, 187, 188, 189, 190, 191, 192, 193, 194, 195, 196, 197, 198, 199, 200, 201, 202, 203, 204, 205, 206, 207, 208, 209, 210, 211, 212, 213, 214, 215, 216, 217, 218, 219, 220, 221, 222, 223, 224, 225, 226, 227, 228, 229, 230], [0.02, 0.0524, 0.07032, 0.008375, 0.1012, 0.04383, 0.08073, 0.4441, 0.8953, 0.7138, 0.1881, 0.552, 0.8667, 0.9022, 0.8884, 0.7494, 0.8551, 0.5309, 0.2028, 0.2548, 0.8566, 0.5569, 0.9344, 0.8984, 0.8874, 0.8804, 0.8714, 0.8963, 0.1773, 0.5256, 0.8505, 0.8661, 0.748, 0.2169, 0.8701, 0.5173, 0.196, 0.5096, 0.541, 0.7388, 0.9093, 0.8374, 0.9232, 0.5104, 0.7072, 0.117, 0.1345, 0.1, 0.08849, 0.1021, 0.09061, 0.09464, 0.1003]): _vg.add([_i], _w, 'REPLACE')
_vg = ob_cube_002.vertex_groups.new(name='Bone.011')
for _i, _w in zip([177, 178, 179, 180, 181, 182, 183, 184, 185, 186, 187, 188, 189, 190, 191, 192, 193, 194, 195, 196, 197, 198, 199, 200, 201], [0.9648, 0.9473, 0.9292, 0.9706, 0.898, 0.9527, 0.981, 0.9186, 0.5551, 0.08628, 0.2805, 0.8105, 0.4452, 0.1242, 0.09005, 0.08362, 0.2421, 0.1393, 0.467, 0.7965, 0.7428, 0.1366, 0.4406, 0.01299, 0.02676]): _vg.add([_i], _w, 'REPLACE')
_vg = ob_cube_002.vertex_groups.new(name='Bone.012')
for _i, _w in zip([285, 286, 287, 288, 289, 290, 291, 292, 293, 294, 295, 296, 297, 298, 299, 300, 301, 302, 303, 304, 305, 306, 307], [0.02923, 0.9765, 0.7931, 0.2532, 0.07611, 0.9387, 0.9803, 0.942, 0.07102, 0.7821, 0.9737, 0.06345, 0.6792, 0.2242, 0.939, 0.04367, 0.2197, 0.0555, 0.07182, 0.9495, 0.9653, 0.1319, 0.1589]): _vg.add([_i], _w, 'REPLACE')
_vg = ob_cube_002.vertex_groups.new(name='Bone.013')
for _i, _w in zip([161, 254, 255, 256, 257, 258, 259, 260, 261, 262, 263, 264, 265, 266, 267, 268, 269, 270, 271, 272, 273, 274, 275, 276, 277, 278, 279, 280, 281, 282, 283, 284, 285, 287, 288, 289, 290, 292, 293, 294, 295, 296, 297, 298, 299, 300, 301, 302, 303, 304, 305, 306, 307], [0.008888, 0.01629, 0.05951, 0.08993, 0.1091, 0.1131, 0.08591, 0.8056, 0.4683, 0.1417, 0.119, 0.2362, 0.7702, 0.1189, 0.4793, 0.7888, 0.4847, 0.4563, 0.2599, 0.07665, 0.154, 0.05947, 0.485, 0.2842, 0.8765, 0.8606, 0.899, 0.8872, 0.8916, 0.8881, 0.8869, 0.8851, 0.9445, 0.2049, 0.7392, 0.9006, 0.0608, 0.05752, 0.9196, 0.2163, 0.002241, 0.9288, 0.3179, 0.7673, 0.06049, 0.9462, 0.773, 0.9177, 0.9027, 0.05009, 0.0187, 0.8611, 0.8367]): _vg.add([_i], _w, 'REPLACE')
_vg = ob_cube_002.vertex_groups.new(name='Bone.014')
for _i, _w in zip([154, 155, 156, 157, 158, 159, 160, 161, 162, 163, 164, 165, 166, 167, 168, 169, 171, 172, 173, 174, 175, 176, 254, 255, 256, 257, 258, 259, 260, 261, 262, 263, 264, 265, 266, 267, 268, 269, 270, 271, 272, 273, 274, 275, 276, 277, 278, 279, 280, 281, 282, 283, 284, 302, 303], [0.5557, 0.8592, 0.2638, 0.21, 0.5314, 0.8631, 0.7458, 0.884, 0.9067, 0.861, 0.5518, 0.1977, 0.7056, 0.8876, 0.4465, 0.08063, 0.04786, 0.1001, 0.01339, 0.06718, 0.05026, 0.01942, 0.9353, 0.9031, 0.8939, 0.8733, 0.8752, 0.898, 0.1843, 0.5263, 0.8438, 0.8668, 0.7533, 0.222, 0.8652, 0.517, 0.2001, 0.5098, 0.5397, 0.7334, 0.9049, 0.8328, 0.9187, 0.5104, 0.7104, 0.1162, 0.1303, 0.09418, 0.09454, 0.09894, 0.09439, 0.09907, 0.09971, 0.003215, 0.0006344]): _vg.add([_i], _w, 'REPLACE')
_vg = ob_cube_002.vertex_groups.new(name='Bone.015')
for _i, _w in zip([154, 155, 156, 157, 158, 159, 160, 161, 162, 163, 164, 165, 166, 167, 168, 169, 170, 171, 172, 173, 174, 175, 176, 254, 255], [0.4418, 0.134, 0.7337, 0.7893, 0.4662, 0.1319, 0.2451, 0.0864, 0.08594, 0.1291, 0.4458, 0.8007, 0.2879, 0.09224, 0.5528, 0.9187, 0.9794, 0.9506, 0.8991, 0.968, 0.9324, 0.9495, 0.9651, 0.01279, 0.02407]): _vg.add([_i], _w, 'REPLACE')
_vg = ob_cube_002.vertex_groups.new(name='Bone.016')
for _i, _w in zip([362, 363, 364, 365, 366, 367, 368, 369, 370, 371, 372, 373, 374, 375, 376, 377, 378, 379, 380, 381, 382, 383, 384], [0.02889, 0.9761, 0.7908, 0.2544, 0.07707, 0.939, 0.9799, 0.9423, 0.07029, 0.78, 0.9734, 0.0629, 0.6772, 0.2247, 0.9395, 0.04212, 0.2205, 0.05596, 0.07239, 0.9494, 0.9654, 0.1314, 0.1581]): _vg.add([_i], _w, 'REPLACE')
_vg = ob_cube_002.vertex_groups.new(name='Bone.017')
for _i, _w in zip([315, 331, 332, 333, 334, 335, 336, 337, 338, 339, 340, 341, 342, 343, 344, 345, 346, 347, 348, 349, 350, 351, 352, 353, 354, 355, 356, 357, 358, 359, 360, 361, 362, 364, 365, 366, 367, 369, 370, 371, 372, 373, 374, 375, 376, 377, 378, 379, 380, 381, 382, 383, 384], [0.009564, 0.01604, 0.05882, 0.08889, 0.1102, 0.1125, 0.08561, 0.8039, 0.468, 0.1427, 0.1189, 0.2353, 0.7689, 0.1197, 0.4794, 0.7877, 0.4846, 0.4567, 0.2609, 0.07734, 0.1547, 0.06014, 0.485, 0.2837, 0.8766, 0.8617, 0.9004, 0.8855, 0.8924, 0.887, 0.8857, 0.8852, 0.9447, 0.2072, 0.7377, 0.8991, 0.06051, 0.05719, 0.9204, 0.2183, 0.002844, 0.9294, 0.3198, 0.7667, 0.06001, 0.9471, 0.7721, 0.9169, 0.9018, 0.05016, 0.01869, 0.8616, 0.8375]): _vg.add([_i], _w, 'REPLACE')
_vg = ob_cube_002.vertex_groups.new(name='Bone.018')
for _i, _w in zip([308, 309, 310, 311, 312, 313, 314, 315, 316, 317, 318, 319, 320, 321, 322, 323, 325, 326, 327, 328, 329, 330, 331, 332, 333, 334, 335, 336, 337, 338, 339, 340, 341, 342, 343, 344, 345, 346, 347, 348, 349, 350, 351, 352, 353, 354, 355, 356, 357, 358, 359, 360, 361, 379, 380], [0.5554, 0.8597, 0.2657, 0.2116, 0.5316, 0.8648, 0.745, 0.8831, 0.9077, 0.8598, 0.5517, 0.1997, 0.704, 0.8859, 0.4469, 0.08062, 0.04874, 0.09987, 0.01448, 0.06651, 0.04963, 0.01933, 0.9354, 0.9041, 0.8953, 0.8718, 0.8759, 0.8983, 0.1857, 0.5264, 0.8424, 0.8669, 0.7544, 0.2231, 0.8642, 0.5169, 0.201, 0.5099, 0.5393, 0.7322, 0.904, 0.8318, 0.9177, 0.5104, 0.7109, 0.1161, 0.1294, 0.09294, 0.0958, 0.0983, 0.09521, 0.1, 0.09963, 0.003946, 0.001297]): _vg.add([_i], _w, 'REPLACE')
_vg = ob_cube_002.vertex_groups.new(name='Bone.019')
for _i, _w in zip([308, 309, 310, 311, 312, 313, 314, 315, 316, 317, 318, 319, 320, 321, 322, 323, 324, 325, 326, 327, 328, 329, 330, 331, 332], [0.4421, 0.1336, 0.7317, 0.7877, 0.4661, 0.1303, 0.2457, 0.087, 0.08511, 0.1301, 0.4459, 0.7986, 0.2894, 0.09348, 0.5523, 0.9187, 0.9791, 0.9502, 0.8994, 0.9675, 0.9331, 0.9499, 0.9652, 0.01278, 0.02352]): _vg.add([_i], _w, 'REPLACE')
_m = ob_cube_002.modifiers.new('Armature', 'ARMATURE')
_m = ob_cube_002.modifiers.new('Armature.001', 'ARMATURE')
_m.object = ob_armature

# ---- collection membership
col_collection_1.objects.link(ob_armature)
col_collection_1.objects.link(ob_cube_002)

# ---- scene / render settings (as saved in the file)
scene.frame_start = 1; scene.frame_end = 20; scene.frame_set(3)
scene.render.engine = 'BLENDER_EEVEE_NEXT'
scene.render.image_settings.color_mode = 'RGB'
scene.render.image_settings.compression = 90
scene.render.resolution_percentage = 50
scene.render.dither_intensity = 0.0
scene.render.bake_margin = 2
scene.render.bake_bias = 0.0
scene.cycles.use_denoising = False
scene.cycles.samples = 10
scene.cycles.sampling_pattern = 'TABULATED_SOBOL'
scene.cycles.light_sampling_threshold = 0.0
scene.cycles.use_adaptive_sampling = False
scene.cycles.use_light_tree = False
scene.cycles.blur_glossy = 0.0
scene.cycles.volume_bounces = 1
scene.cycles.pixel_filter_type = 'GAUSSIAN'
scene.cycles.sample_clamp_indirect = 0.0
scene.view_settings.view_transform = 'Standard'
bpy.context.view_layer.update()

# ---- added for rendering (the .blend has no active camera and no usable light): camera, sun
cam_auto = bpy.data.cameras.new('AutoCamera')
cam_auto.lens = 50.0
cam_auto.sensor_width = 36.0
cam_auto.clip_end = 1000.0
ob_auto_camera = bpy.data.objects.new('AutoCamera', cam_auto)
scene.collection.objects.link(ob_auto_camera)
ob_auto_camera.location = (10.7938, -30.3859, 37.0048)
ob_auto_camera.rotation_euler = (1.09748, -7.21219e-08, 0.694738)
scene.camera = ob_auto_camera
light_auto_sun = bpy.data.lights.new('AutoSun', 'SUN')
light_auto_sun.energy = 3.0
light_auto_sun.angle = 0.0523599
ob_auto_sun = bpy.data.objects.new('AutoSun', light_auto_sun)
scene.collection.objects.link(ob_auto_sun)
ob_auto_sun.rotation_euler = (0.872665, 0.174533, 0.523599)
bpy.context.view_layer.update()
